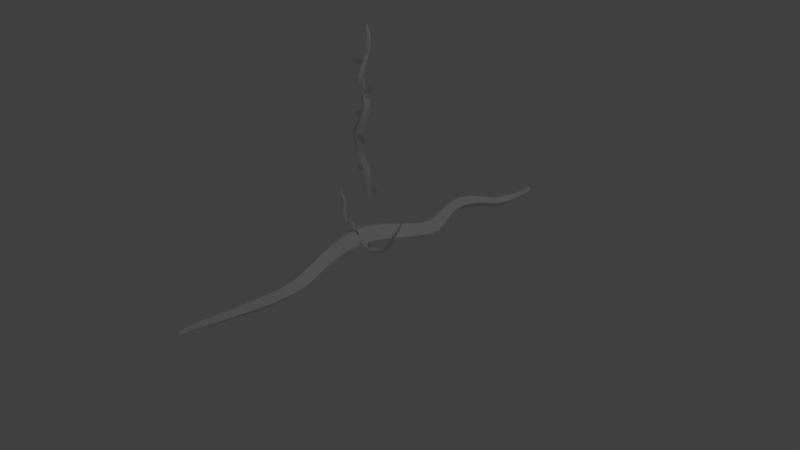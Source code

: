# Source: vines_model.blend  (saved by Blender 2.79.0; exported with 4.5.12 LTS)
import bpy
from mathutils import Matrix  # noqa: F401  (used for matrix-valued properties, if any)

bpy.ops.wm.read_factory_settings(use_empty=True)
scene = bpy.context.scene
scene.name = 'Scene'

# ---- collections
col_collection_1 = bpy.data.collections.new('Collection 1'); scene.collection.children.link(col_collection_1)
col_collection_2 = bpy.data.collections.new('Collection 2'); scene.collection.children.link(col_collection_2)
col_collection_2.hide_render = True
col_collection_2.hide_viewport = True

# ---- world
world_world = bpy.data.worlds.new('World'); scene.world = world_world
world_world.color = (0.05088, 0.05088, 0.05088)
world_world.use_sun_shadow = False
world_world.sun_shadow_jitter_overblur = 0.0
world_world.cycles.sampling_method = 'MANUAL'

# ---- cameras
cam_camera = bpy.data.cameras.new('Camera')
cam_camera.clip_end = 100.0
cam_camera.lens = 35.0
cam_camera.sensor_width = 32.0
cam_camera.sensor_height = 18.0
cam_camera.ortho_scale = 7.314
cam_camera.dof.focus_distance = 0.0
cam_camera.dof.aperture_fstop = 128.0

# ---- lights
light_lamp = bpy.data.lights.new('Lamp', 'POINT')
light_lamp.transmission_factor = 0.0
light_lamp.cutoff_distance = 30.0
light_lamp.energy = 100.0
light_lamp.shadow_buffer_clip_start = 1.001
light_lamp.shadow_soft_size = 0.1
light_lamp.shadow_maximum_resolution = 0.006
light_lamp.use_absolute_resolution = True

# ---- meshes
me_cubeziercurve_010 = bpy.data.meshes.new('CUBezierCurve.010')
me_cubeziercurve_010.from_pydata([(1.221, 1.951, -0.0293), (1.087, 1.948, -0.03472), (1.151, 1.928, -0.06792), (1.211, 1.912, -0.02495), (1.145, 1.933, 0.008635), (0.9915, 1.937, -0.03662), (1.04, 1.916, -0.07435), (1.085, 1.899, -0.02582), (1.033, 1.921, 0.01221), (0.8847, 1.858, -0.03956), (0.9272, 1.845, -0.083), (0.963, 1.834, -0.02717), (0.9174, 1.848, 0.01647), (0.7712, 1.785, -0.04298), (0.7963, 1.761, -0.0925), (0.8096, 1.742, -0.0281), (0.7869, 1.764, 0.02162), (0.6264, 1.731, -0.0454), (0.6377, 1.701, -0.1009), (0.6395, 1.676, -0.02707), (0.6247, 1.709, 0.0289), (0.4651, 1.711, -0.04424), (0.4799, 1.674, -0.1047), (0.4876, 1.643, -0.01313), (0.4685, 1.685, 0.04102), (0.3173, 1.681, 0.01929), (0.3438, 1.636, -0.02914), (0.3739, 1.598, 0.06208), (0.3395, 1.648, 0.1159), (0.1537, 1.627, 0.08874), (0.214, 1.583, 0.01439), (0.2719, 1.543, 0.1131), (0.2069, 1.591, 0.1872), (-0.05759, 1.532, 0.1282), (0.05841, 1.509, 0.03821), (0.1633, 1.479, 0.1344), (0.05009, 1.51, 0.2262), (-0.3033, 1.39, 0.08891), (-0.1059, 1.409, 0.005481), (0.0624, 1.411, 0.1149), (-0.1127, 1.406, 0.2017), (-0.4923, 1.233, 0.03962), (-0.244, 1.29, -0.04292), (-0.01869, 1.341, 0.0801), (-0.2449, 1.299, 0.1354), (-0.5586, 1.106, 0.04899), (-0.3087, 1.179, -0.06639), (-0.07077, 1.248, 0.03519), (-0.3203, 1.189, 0.1158), (-0.5992, 1.007, 0.07031), (-0.373, 1.061, -0.06989), (-0.1779, 1.108, 0.0118), (-0.3902, 1.064, 0.1383), (-0.6886, 0.8861, 0.09467), (-0.5318, 0.9183, -0.04606), (-0.3794, 0.9404, 0.03237), (-0.5447, 0.9191, 0.1641), (-0.8009, 0.7025, 0.1319), (-0.6952, 0.7209, -0.01097), (-0.5984, 0.7283, 0.0634), (-0.7001, 0.716, 0.1992), (-0.9052, 0.4565, 0.1771), (-0.8276, 0.4628, 0.0296), (-0.7512, 0.456, 0.09889), (-0.8239, 0.4544, 0.2398), (-1.005, 0.1737, 0.2173), (-0.9261, 0.1704, 0.06378), (-0.8516, 0.1555, 0.1276), (-0.9207, 0.1626, 0.2739), (-1.101, -0.1071, 0.2355), (-1.004, -0.1206, 0.07768), (-0.9159, -0.1391, 0.138), (-1.002, -0.1238, 0.2878), (-1.158, -0.3662, 0.2197), (-1.041, -0.3869, 0.06294), (-0.9344, -0.4055, 0.1245), (-1.039, -0.3857, 0.2731), (-1.123, -0.6115, 0.1712), (-1.004, -0.6276, 0.02276), (-0.8916, -0.6406, 0.09168), (-1.003, -0.6249, 0.2329), (-1.018, -0.8586, 0.1041), (-0.9089, -0.8569, -0.02937), (-0.8118, -0.8513, 0.05229), (-0.9141, -0.8536, 0.1808), (-0.857, -1.105, 0.03941), (-0.7709, -1.071, -0.07619), (-0.7036, -1.032, 0.02007), (-0.788, -1.066, 0.134), (-0.6293, -1.364, 0.0002771), (-0.5961, -1.272, -0.1028), (-0.5792, -1.18, 0.001794), (-0.6155, -1.27, 0.1048), (-0.4237, -1.522, -3.912e-08), (-0.4221, -1.411, -0.1009), (-0.4319, -1.301, -6.333e-08), (-0.4374, -1.414, 0.1009), (-0.2876, -1.586, -3.166e-08), (-0.2692, -1.496, -0.09685), (-0.2594, -1.407, -5.96e-08), (-0.281, -1.501, 0.09685), (-0.1942, -1.634, -2.98e-08), (-0.1521, -1.565, -0.09125), (-0.1177, -1.5, -5.774e-08), (-0.1613, -1.571, 0.09125), (-0.1088, -1.68, -2.98e-08), (-0.05564, -1.625, -0.08409), (-0.01047, -1.575, -4.843e-08), (-0.06324, -1.63, 0.08409), (-0.01683, -1.731, -2.794e-08), (0.04495, -1.691, -0.07565), (0.09982, -1.656, -4.843e-08), (0.03808, -1.695, 0.07565), (0.09879, -1.799, -2.049e-08), (0.1721, -1.774, -0.06652), (0.2401, -1.756, -4.098e-08), (0.1654, -1.777, 0.06652), (0.2466, -1.884, -2.235e-08), (0.3313, -1.875, -0.05745), (0.411, -1.871, -3.539e-08), (0.3248, -1.877, 0.05745), (0.4189, -1.979, -1.676e-08), (0.5082, -1.978, -0.04923), (0.5915, -1.981, -3.353e-08), (0.5019, -1.979, 0.04923), (0.5974, -2.07, -1.676e-08), (0.6768, -2.069, -0.04243), (0.746, -2.069, -2.98e-08), (0.6712, -2.069, 0.04243), (0.7541, -2.144, -1.863e-08), (0.8092, -2.135, -0.03731), (0.8566, -2.128, -2.794e-08), (0.8045, -2.136, 0.03731), (0.8813, -2.198, -1.863e-08), (0.9095, -2.181, -0.03381), (0.9325, -2.165, -2.608e-08), (0.9053, -2.181, 0.03381), (0.9904, -2.236, -1.676e-08), (1.059, -2.228, -2.235e-08), (0.9862, -2.211, 0.03168), (0.9857, -2.186, -2.421e-08), (0.99, -2.21, -0.03168), (0.3371, 1.659, 0.06941), (0.07223, 1.727, 0.2254), (0.3292, 1.654, 0.06616), (0.0611, 1.722, 0.2229), (0.3364, 1.673, 0.08315), (0.3102, 1.71, 0.129), (0.2587, 1.734, 0.1713), (0.2219, 1.743, 0.1942), (0.177, 1.743, 0.2084), (0.06434, 1.692, 0.1803), (0.08521, 1.679, 0.1576), (0.1307, 1.671, 0.1336), (0.2147, 1.657, 0.09581), (0.303, 1.652, 0.06977), (0.3379, 1.659, 0.0718), (0.07325, 1.726, 0.2278), (0.33, 1.654, 0.06854), (0.06214, 1.721, 0.2253), (0.3372, 1.672, 0.08554), (0.311, 1.709, 0.1313), (0.2596, 1.733, 0.1737), (0.2228, 1.743, 0.1966), (0.1779, 1.743, 0.2108), (0.0654, 1.692, 0.1827), (0.08627, 1.679, 0.16), (0.1317, 1.671, 0.136), (0.2156, 1.657, 0.0982), (0.3038, 1.652, 0.07216), (-0.588, 0.8294, 0.03121), (-0.3708, 0.7244, -0.1394), (-0.5687, 0.848, 0.02904), (-0.3523, 0.7378, -0.1411), (-0.607, 0.7947, 0.02515), (-0.6192, 0.7123, -0.007364), (-0.5854, 0.6718, -0.04953), (-0.555, 0.6586, -0.07537), (-0.5027, 0.6726, -0.09835), (-0.3006, 0.8273, -0.1172), (-0.2959, 0.8627, -0.09989), (-0.3216, 0.8811, -0.07473), (-0.4024, 0.8985, -0.02954), (-0.5269, 0.8707, 0.0162), (-0.5869, 0.8295, 0.03356), (-0.3701, 0.7245, -0.1371), (-0.5675, 0.848, 0.03138), (-0.3515, 0.7379, -0.1387), (-0.606, 0.7947, 0.0275), (-0.6183, 0.7124, -0.005017), (-0.5845, 0.6719, -0.04718), (-0.5543, 0.6587, -0.07302), (-0.502, 0.6727, -0.09601), (-0.2997, 0.8273, -0.1148), (-0.295, 0.8626, -0.09754), (-0.3207, 0.8811, -0.07239), (-0.4014, 0.8984, -0.02719), (-0.5257, 0.8707, 0.01855), (-0.13, 1.304, 0.07528), (0.3405, 1.267, 0.04438), (-0.1202, 1.315, 0.07031), (0.3448, 1.273, 0.04056), (-0.1148, 1.29, 0.08132), (-0.02095, 1.262, 0.08942), (0.1031, 1.251, 0.0851), (0.1749, 1.246, 0.07978), (0.2381, 1.25, 0.06971), (0.2944, 1.319, 0.02679), (0.2547, 1.339, 0.02389), (0.1933, 1.351, 0.02765), (0.07013, 1.36, 0.03888), (-0.07483, 1.333, 0.06091), (-0.1294, 1.305, 0.07793), (0.3409, 1.268, 0.04702), (-0.1195, 1.316, 0.07296), (0.3452, 1.273, 0.04321), (-0.1142, 1.29, 0.08397), (-0.0203, 1.263, 0.09207), (0.1037, 1.252, 0.08775), (0.1754, 1.247, 0.08242), (0.2386, 1.251, 0.07235), (0.2948, 1.319, 0.02944), (0.2551, 1.339, 0.02654), (0.1938, 1.352, 0.03029), (0.07067, 1.36, 0.04153), (-0.07419, 1.334, 0.06356), (-0.7787, 0.6781, 0.1116), (-1.029, 0.4185, 0.08072), (-0.7811, 0.6602, 0.1067), (-1.029, 0.4048, 0.0769), (-0.7908, 0.6929, 0.1177), (-0.8487, 0.6911, 0.1258), (-0.916, 0.6378, 0.1214), (-0.9544, 0.5951, 0.1161), (-0.9837, 0.5403, 0.106), (-0.9858, 0.3855, 0.06313), (-0.9581, 0.3929, 0.06023), (-0.9222, 0.4293, 0.06399), (-0.8627, 0.5078, 0.07522), (-0.8, 0.6194, 0.09725), (-0.779, 0.677, 0.1143), (-1.029, 0.4174, 0.08337), (-0.7815, 0.6592, 0.1093), (-1.029, 0.4038, 0.07955), (-0.7912, 0.6918, 0.1203), (-0.849, 0.69, 0.1284), (-0.9162, 0.6367, 0.1241), (-0.9545, 0.594, 0.1188), (-0.9838, 0.5392, 0.1087), (-0.9859, 0.3844, 0.06578), (-0.9583, 0.3918, 0.06288), (-0.9224, 0.4282, 0.06664), (-0.863, 0.5068, 0.07787), (-0.8004, 0.6183, 0.0999), (-0.5458, -1.36, 0.05934), (-0.6484, -1.562, 0.02843), (-0.5305, -1.373, 0.05437), (-0.6362, -1.572, 0.02462), (-0.5776, -1.352, 0.06537), (-0.6548, -1.355, 0.07348), (-0.6934, -1.396, 0.06916), (-0.7043, -1.428, 0.06383), (-0.6944, -1.471, 0.05376), (-0.5618, -1.579, 0.01085), (-0.5329, -1.569, 0.00795), (-0.5165, -1.541, 0.0117), (-0.4986, -1.482, 0.02293), (-0.5145, -1.403, 0.04497), (-0.5453, -1.361, 0.06198), (-0.6478, -1.563, 0.03108), (-0.53, -1.374, 0.05702), (-0.6357, -1.573, 0.02727), (-0.5771, -1.352, 0.06802), (-0.6543, -1.356, 0.07612), (-0.6928, -1.397, 0.0718), (-0.7038, -1.429, 0.06648), (-0.6937, -1.472, 0.05641), (-0.5615, -1.58, 0.0135), (-0.5325, -1.569, 0.0106), (-0.5161, -1.541, 0.01435), (-0.4983, -1.483, 0.02558), (-0.5141, -1.403, 0.04761), (-0.1395, -1.594, -0.008185), (0.1193, -1.49, -0.1168), (-0.1388, -1.584, -0.01119), (0.121, -1.482, -0.1191), (-0.1278, -1.605, -0.009524), (-0.07686, -1.612, -0.02528), (-0.01551, -1.592, -0.05095), (0.02313, -1.575, -0.06763), (0.05678, -1.549, -0.08434), (0.07491, -1.461, -0.1103), (0.04509, -1.46, -0.1014), (0.004614, -1.474, -0.08567), (-0.06353, -1.508, -0.05583), (-0.1243, -1.562, -0.02186), (-0.139, -1.594, -0.005612), (0.1198, -1.489, -0.1142), (-0.1382, -1.583, -0.008613), (0.1215, -1.481, -0.1165), (-0.1273, -1.605, -0.006951), (-0.07634, -1.612, -0.02271), (-0.01501, -1.592, -0.04838), (0.02363, -1.574, -0.06505), (0.05727, -1.549, -0.08177), (0.07539, -1.46, -0.1077), (0.04558, -1.459, -0.09882), (0.005112, -1.474, -0.0831), (-0.06301, -1.507, -0.05325), (-0.1238, -1.562, -0.01928), (-0.9847, -0.1717, 0.2173), (-0.7718, -0.3411, 0.179), (-0.976, -0.1505, 0.2165), (-0.7683, -0.3251, 0.1784), (-0.9869, -0.214, 0.2163), (-0.9618, -0.3162, 0.2097), (-0.9112, -0.3737, 0.2004), (-0.875, -0.3959, 0.1946), (-0.8395, -0.3895, 0.1891), (-0.7943, -0.2085, 0.1828), (-0.8118, -0.1594, 0.1864), (-0.8408, -0.1294, 0.192), (-0.8924, -0.09964, 0.2023), (-0.9533, -0.1265, 0.2133), (-0.9846, -0.1718, 0.22), (-0.7713, -0.3411, 0.1817), (-0.9759, -0.1505, 0.2193), (-0.7678, -0.3252, 0.1811), (-0.9868, -0.2141, 0.219), (-0.9613, -0.3163, 0.2125), (-0.9107, -0.3738, 0.2032), (-0.8745, -0.3959, 0.1974), (-0.8389, -0.3895, 0.1919), (-0.7938, -0.2086, 0.1855), (-0.8114, -0.1595, 0.1891), (-0.8404, -0.1295, 0.1947), (-0.892, -0.09975, 0.205), (-0.9529, -0.1266, 0.216)], [], [(1, 0, 2), (2, 0, 3), (3, 0, 4), (4, 0, 1), (5, 1, 2, 6), (6, 2, 3, 7), (7, 3, 4, 8), (8, 4, 1, 5), (9, 5, 6, 10), (10, 6, 7, 11), (11, 7, 8, 12), (12, 8, 5, 9), (13, 9, 10, 14), (14, 10, 11, 15), (15, 11, 12, 16), (16, 12, 9, 13), (17, 13, 14, 18), (18, 14, 15, 19), (19, 15, 16, 20), (20, 16, 13, 17), (21, 17, 18, 22), (22, 18, 19, 23), (23, 19, 20, 24), (24, 20, 17, 21), (25, 21, 22, 26), (26, 22, 23, 27), (27, 23, 24, 28), (28, 24, 21, 25), (29, 25, 26, 30), (30, 26, 27, 31), (31, 27, 28, 32), (32, 28, 25, 29), (33, 29, 30, 34), (34, 30, 31, 35), (35, 31, 32, 36), (36, 32, 29, 33), (37, 33, 34, 38), (38, 34, 35, 39), (39, 35, 36, 40), (40, 36, 33, 37), (41, 37, 38, 42), (42, 38, 39, 43), (43, 39, 40, 44), (44, 40, 37, 41), (45, 41, 42, 46), (46, 42, 43, 47), (47, 43, 44, 48), (48, 44, 41, 45), (49, 45, 46, 50), (50, 46, 47, 51), (51, 47, 48, 52), (52, 48, 45, 49), (53, 49, 50, 54), (54, 50, 51, 55), (55, 51, 52, 56), (56, 52, 49, 53), (57, 53, 54, 58), (58, 54, 55, 59), (59, 55, 56, 60), (60, 56, 53, 57), (61, 57, 58, 62), (62, 58, 59, 63), (63, 59, 60, 64), (64, 60, 57, 61), (65, 61, 62, 66), (66, 62, 63, 67), (67, 63, 64, 68), (68, 64, 61, 65), (69, 65, 66, 70), (70, 66, 67, 71), (71, 67, 68, 72), (72, 68, 65, 69), (73, 69, 70, 74), (74, 70, 71, 75), (75, 71, 72, 76), (76, 72, 69, 73), (77, 73, 74, 78), (78, 74, 75, 79), (79, 75, 76, 80), (80, 76, 73, 77), (81, 77, 78, 82), (82, 78, 79, 83), (83, 79, 80, 84), (84, 80, 77, 81), (85, 81, 82, 86), (86, 82, 83, 87), (87, 83, 84, 88), (88, 84, 81, 85), (89, 85, 86, 90), (90, 86, 87, 91), (91, 87, 88, 92), (92, 88, 85, 89), (93, 89, 90, 94), (94, 90, 91, 95), (95, 91, 92, 96), (96, 92, 89, 93), (97, 93, 94, 98), (98, 94, 95, 99), (99, 95, 96, 100), (100, 96, 93, 97), (101, 97, 98, 102), (102, 98, 99, 103), (103, 99, 100, 104), (104, 100, 97, 101), (105, 101, 102, 106), (106, 102, 103, 107), (107, 103, 104, 108), (108, 104, 101, 105), (109, 105, 106, 110), (110, 106, 107, 111), (111, 107, 108, 112), (112, 108, 105, 109), (113, 109, 110, 114), (114, 110, 111, 115), (115, 111, 112, 116), (116, 112, 109, 113), (117, 113, 114, 118), (118, 114, 115, 119), (119, 115, 116, 120), (120, 116, 113, 117), (121, 117, 118, 122), (122, 118, 119, 123), (123, 119, 120, 124), (124, 120, 117, 121), (125, 121, 122, 126), (126, 122, 123, 127), (127, 123, 124, 128), (128, 124, 121, 125), (129, 125, 126, 130), (130, 126, 127, 131), (131, 127, 128, 132), (132, 128, 125, 129), (133, 129, 130, 134), (134, 130, 131, 135), (135, 131, 132, 136), (136, 132, 129, 133), (137, 133, 134, 141), (141, 134, 135, 140), (140, 135, 136, 139), (139, 136, 133, 137), (138, 137, 141), (138, 141, 140), (138, 140, 139), (138, 139, 137), (150, 151, 145, 143), (142, 144, 155, 146), (146, 155, 154, 147), (147, 154, 153, 148), (148, 153, 152, 149), (149, 152, 151, 150), (164, 157, 159, 165), (156, 160, 169, 158), (160, 161, 168, 169), (161, 162, 167, 168), (162, 163, 166, 167), (163, 164, 165, 166), (142, 146, 160, 156), (153, 154, 168, 167), (146, 147, 161, 160), (154, 155, 169, 168), (147, 148, 162, 161), (148, 149, 163, 162), (144, 142, 156, 158), (149, 150, 164, 163), (150, 143, 157, 164), (145, 151, 165, 159), (143, 145, 159, 157), (151, 152, 166, 165), (155, 144, 158, 169), (152, 153, 167, 166), (178, 179, 173, 171), (170, 172, 183, 174), (174, 183, 182, 175), (175, 182, 181, 176), (176, 181, 180, 177), (177, 180, 179, 178), (192, 185, 187, 193), (184, 188, 197, 186), (188, 189, 196, 197), (189, 190, 195, 196), (190, 191, 194, 195), (191, 192, 193, 194), (170, 174, 188, 184), (181, 182, 196, 195), (174, 175, 189, 188), (182, 183, 197, 196), (175, 176, 190, 189), (176, 177, 191, 190), (172, 170, 184, 186), (177, 178, 192, 191), (178, 171, 185, 192), (173, 179, 193, 187), (171, 173, 187, 185), (179, 180, 194, 193), (183, 172, 186, 197), (180, 181, 195, 194), (206, 207, 201, 199), (198, 200, 211, 202), (202, 211, 210, 203), (203, 210, 209, 204), (204, 209, 208, 205), (205, 208, 207, 206), (220, 213, 215, 221), (212, 216, 225, 214), (216, 217, 224, 225), (217, 218, 223, 224), (218, 219, 222, 223), (219, 220, 221, 222), (198, 202, 216, 212), (209, 210, 224, 223), (202, 203, 217, 216), (210, 211, 225, 224), (203, 204, 218, 217), (204, 205, 219, 218), (200, 198, 212, 214), (205, 206, 220, 219), (206, 199, 213, 220), (201, 207, 221, 215), (199, 201, 215, 213), (207, 208, 222, 221), (211, 200, 214, 225), (208, 209, 223, 222), (234, 235, 229, 227), (226, 228, 239, 230), (230, 239, 238, 231), (231, 238, 237, 232), (232, 237, 236, 233), (233, 236, 235, 234), (248, 241, 243, 249), (240, 244, 253, 242), (244, 245, 252, 253), (245, 246, 251, 252), (246, 247, 250, 251), (247, 248, 249, 250), (226, 230, 244, 240), (237, 238, 252, 251), (230, 231, 245, 244), (238, 239, 253, 252), (231, 232, 246, 245), (232, 233, 247, 246), (228, 226, 240, 242), (233, 234, 248, 247), (234, 227, 241, 248), (229, 235, 249, 243), (227, 229, 243, 241), (235, 236, 250, 249), (239, 228, 242, 253), (236, 237, 251, 250), (262, 263, 257, 255), (254, 256, 267, 258), (258, 267, 266, 259), (259, 266, 265, 260), (260, 265, 264, 261), (261, 264, 263, 262), (276, 269, 271, 277), (268, 272, 281, 270), (272, 273, 280, 281), (273, 274, 279, 280), (274, 275, 278, 279), (275, 276, 277, 278), (254, 258, 272, 268), (265, 266, 280, 279), (258, 259, 273, 272), (266, 267, 281, 280), (259, 260, 274, 273), (260, 261, 275, 274), (256, 254, 268, 270), (261, 262, 276, 275), (262, 255, 269, 276), (257, 263, 277, 271), (255, 257, 271, 269), (263, 264, 278, 277), (267, 256, 270, 281), (264, 265, 279, 278), (290, 291, 285, 283), (282, 284, 295, 286), (286, 295, 294, 287), (287, 294, 293, 288), (288, 293, 292, 289), (289, 292, 291, 290), (304, 297, 299, 305), (296, 300, 309, 298), (300, 301, 308, 309), (301, 302, 307, 308), (302, 303, 306, 307), (303, 304, 305, 306), (282, 286, 300, 296), (293, 294, 308, 307), (286, 287, 301, 300), (294, 295, 309, 308), (287, 288, 302, 301), (288, 289, 303, 302), (284, 282, 296, 298), (289, 290, 304, 303), (290, 283, 297, 304), (285, 291, 305, 299), (283, 285, 299, 297), (291, 292, 306, 305), (295, 284, 298, 309), (292, 293, 307, 306), (318, 319, 313, 311), (310, 312, 323, 314), (314, 323, 322, 315), (315, 322, 321, 316), (316, 321, 320, 317), (317, 320, 319, 318), (332, 325, 327, 333), (324, 328, 337, 326), (328, 329, 336, 337), (329, 330, 335, 336), (330, 331, 334, 335), (331, 332, 333, 334), (310, 314, 328, 324), (321, 322, 336, 335), (314, 315, 329, 328), (322, 323, 337, 336), (315, 316, 330, 329), (316, 317, 331, 330), (312, 310, 324, 326), (317, 318, 332, 331), (318, 311, 325, 332), (313, 319, 333, 327), (311, 313, 327, 325), (319, 320, 334, 333), (323, 312, 326, 337), (320, 321, 335, 334), (44, 43, 42, 41)])
_uv = me_cubeziercurve_010.uv_layers.new(name='UVMap')
_uv.uv.foreach_set('vector', [0.8754, 0.08973, 0.8905, 0.08119, 0.8823, 0.09502, 0.8823, 0.09502, 0.8905, 0.08119, 0.892, 0.09766, 0.9188, 0.08409, 0.9177, 0.06765, 0.9103, 0.08184, 0.9103, 0.08184, 0.9177, 0.06765, 0.9022, 0.07579, 0.8652, 0.1007, 0.8754, 0.08973, 0.8823, 0.09502, 0.8722, 0.108, 0.8722, 0.108, 0.8823, 0.09502, 0.892, 0.09766, 0.8819, 0.1156, 0.9087, 0.1019, 0.9188, 0.08409, 0.9103, 0.08184, 0.9003, 0.09498, 0.9003, 0.09498, 0.9103, 0.08184, 0.9022, 0.07579, 0.892, 0.08674, 0.8516, 0.1136, 0.8652, 0.1007, 0.8722, 0.108, 0.8574, 0.1243, 0.8574, 0.1243, 0.8722, 0.108, 0.8819, 0.1156, 0.8659, 0.136, 0.8925, 0.1222, 0.9087, 0.1019, 0.9003, 0.09498, 0.8855, 0.1115, 0.8855, 0.1115, 0.9003, 0.09498, 0.892, 0.08674, 0.8781, 0.0995, 0.8334, 0.1287, 0.8516, 0.1136, 0.8574, 0.1243, 0.8376, 0.1428, 0.8376, 0.1428, 0.8574, 0.1243, 0.8659, 0.136, 0.8447, 0.1585, 0.8712, 0.1447, 0.8925, 0.1222, 0.8855, 0.1115, 0.8655, 0.1303, 0.8655, 0.1303, 0.8855, 0.1115, 0.8781, 0.0995, 0.8597, 0.1144, 0.8099, 0.1462, 0.8334, 0.1287, 0.8376, 0.1428, 0.8128, 0.1629, 0.8128, 0.1629, 0.8376, 0.1428, 0.8447, 0.1585, 0.8185, 0.1824, 0.8449, 0.1689, 0.8712, 0.1447, 0.8655, 0.1303, 0.8401, 0.1514, 0.8401, 0.1514, 0.8655, 0.1303, 0.8597, 0.1144, 0.8357, 0.1318, 0.7811, 0.1662, 0.8099, 0.1462, 0.8128, 0.1629, 0.7854, 0.1837, 0.7854, 0.1837, 0.8128, 0.1629, 0.8185, 0.1824, 0.788, 0.2058, 0.8136, 0.1959, 0.8449, 0.1689, 0.8401, 0.1514, 0.8077, 0.1755, 0.8077, 0.1755, 0.8401, 0.1514, 0.8357, 0.1318, 0.8054, 0.1514, 0.7453, 0.1914, 0.7811, 0.1662, 0.7854, 0.1837, 0.7508, 0.2113, 0.7508, 0.2113, 0.7854, 0.1837, 0.788, 0.2058, 0.7538, 0.2362, 0.7774, 0.2252, 0.8136, 0.1959, 0.8077, 0.1755, 0.7697, 0.2053, 0.7697, 0.2053, 0.8077, 0.1755, 0.8054, 0.1514, 0.7681, 0.1806, 0.7041, 0.218, 0.7453, 0.1914, 0.7508, 0.2113, 0.7144, 0.2384, 0.7144, 0.2384, 0.7508, 0.2113, 0.7538, 0.2362, 0.7226, 0.2636, 0.7457, 0.252, 0.7774, 0.2252, 0.7697, 0.2053, 0.7347, 0.2324, 0.7347, 0.2324, 0.7697, 0.2053, 0.7681, 0.1806, 0.7293, 0.2085, 0.6628, 0.2459, 0.7041, 0.218, 0.7144, 0.2384, 0.6779, 0.2667, 0.6779, 0.2667, 0.7144, 0.2384, 0.7226, 0.2636, 0.6954, 0.2884, 0.7179, 0.2748, 0.7457, 0.252, 0.7347, 0.2324, 0.7045, 0.2565, 0.7045, 0.2565, 0.7347, 0.2324, 0.7293, 0.2085, 0.6905, 0.2363, 0.6254, 0.2794, 0.6628, 0.2459, 0.6779, 0.2667, 0.6464, 0.2965, 0.6464, 0.2965, 0.6779, 0.2667, 0.6954, 0.2884, 0.6731, 0.3093, 0.6958, 0.2952, 0.7179, 0.2748, 0.7045, 0.2565, 0.6772, 0.278, 0.6772, 0.278, 0.7045, 0.2565, 0.6905, 0.2363, 0.6524, 0.2646, 0.5943, 0.3126, 0.6254, 0.2794, 0.6464, 0.2965, 0.6223, 0.3246, 0.6223, 0.3246, 0.6464, 0.2965, 0.6731, 0.3093, 0.6555, 0.3289, 0.677, 0.315, 0.6958, 0.2952, 0.6772, 0.278, 0.6509, 0.3034, 0.6509, 0.3034, 0.6772, 0.278, 0.6524, 0.2646, 0.6181, 0.2949, 0.574, 0.3417, 0.5943, 0.3126, 0.6223, 0.3246, 0.6068, 0.3522, 0.6068, 0.3522, 0.6223, 0.3246, 0.6555, 0.3289, 0.6389, 0.3556, 0.662, 0.3435, 0.677, 0.315, 0.6509, 0.3034, 0.631, 0.3343, 0.631, 0.3343, 0.6509, 0.3034, 0.6181, 0.2949, 0.5994, 0.3254, 0.5606, 0.3641, 0.574, 0.3417, 0.6068, 0.3522, 0.5936, 0.3785, 0.5936, 0.3785, 0.6068, 0.3522, 0.6389, 0.3556, 0.6193, 0.3898, 0.6442, 0.3794, 0.662, 0.3435, 0.631, 0.3343, 0.6124, 0.3648, 0.6124, 0.3648, 0.631, 0.3343, 0.5994, 0.3254, 0.5872, 0.3491, 0.5437, 0.3809, 0.5606, 0.3641, 0.5936, 0.3785, 0.5741, 0.4014, 0.5741, 0.4014, 0.5936, 0.3785, 0.6193, 0.3898, 0.5949, 0.4208, 0.618, 0.4094, 0.6442, 0.3794, 0.6124, 0.3648, 0.5897, 0.3878, 0.5897, 0.3878, 0.6124, 0.3648, 0.5872, 0.3491, 0.5698, 0.3663, 0.5185, 0.398, 0.5437, 0.3809, 0.5741, 0.4014, 0.5464, 0.4233, 0.5464, 0.4233, 0.5741, 0.4014, 0.5949, 0.4208, 0.5634, 0.4466, 0.5851, 0.4342, 0.618, 0.4094, 0.5897, 0.3878, 0.5599, 0.4081, 0.5599, 0.4081, 0.5897, 0.3878, 0.5698, 0.3663, 0.5439, 0.3835, 0.486, 0.4154, 0.5185, 0.398, 0.5464, 0.4233, 0.5122, 0.4446, 0.5122, 0.4446, 0.5464, 0.4233, 0.5634, 0.4466, 0.5274, 0.4697, 0.5481, 0.456, 0.5851, 0.4342, 0.5599, 0.4081, 0.5249, 0.4267, 0.5249, 0.4267, 0.5599, 0.4081, 0.5439, 0.3835, 0.5108, 0.4011, 0.4498, 0.4336, 0.486, 0.4154, 0.5122, 0.4446, 0.4749, 0.4665, 0.4749, 0.4665, 0.5122, 0.4446, 0.5274, 0.4697, 0.4902, 0.4918, 0.5098, 0.4768, 0.5481, 0.456, 0.5249, 0.4267, 0.4882, 0.4451, 0.4882, 0.4451, 0.5249, 0.4267, 0.5108, 0.4011, 0.474, 0.4195, 0.4136, 0.4547, 0.4498, 0.4336, 0.4749, 0.4665, 0.4378, 0.4903, 0.4378, 0.4903, 0.4749, 0.4665, 0.4902, 0.4918, 0.4547, 0.5154, 0.4731, 0.4986, 0.5098, 0.4768, 0.4882, 0.4451, 0.4527, 0.4648, 0.4527, 0.4648, 0.4882, 0.4451, 0.474, 0.4195, 0.4376, 0.44, 0.381, 0.481, 0.4136, 0.4547, 0.4378, 0.4903, 0.4038, 0.517, 0.4038, 0.517, 0.4378, 0.4903, 0.4547, 0.5154, 0.4226, 0.5409, 0.4398, 0.5222, 0.4731, 0.4986, 0.4527, 0.4648, 0.421, 0.4883, 0.421, 0.4883, 0.4527, 0.4648, 0.4376, 0.44, 0.4039, 0.4642, 0.3533, 0.5127, 0.381, 0.481, 0.4038, 0.517, 0.3743, 0.5468, 0.3743, 0.5468, 0.4038, 0.517, 0.4226, 0.5409, 0.395, 0.5683, 0.4111, 0.5479, 0.4398, 0.5222, 0.421, 0.4883, 0.3927, 0.5153, 0.3927, 0.5153, 0.421, 0.4883, 0.4039, 0.4642, 0.3732, 0.4932, 0.3291, 0.5484, 0.3533, 0.5127, 0.3743, 0.5468, 0.3498, 0.5777, 0.3498, 0.5777, 0.3743, 0.5468, 0.395, 0.5683, 0.3723, 0.5957, 0.3877, 0.5743, 0.4111, 0.5479, 0.3927, 0.5153, 0.3677, 0.5454, 0.3677, 0.5454, 0.3927, 0.5153, 0.3732, 0.4932, 0.3454, 0.5264, 0.3076, 0.5862, 0.3291, 0.5484, 0.3498, 0.5777, 0.3301, 0.6076, 0.3301, 0.6076, 0.3498, 0.5777, 0.3723, 0.5957, 0.3552, 0.6211, 0.37, 0.5993, 0.3877, 0.5743, 0.3677, 0.5454, 0.3462, 0.5772, 0.3462, 0.5772, 0.3677, 0.5454, 0.3454, 0.5264, 0.3203, 0.5623, 0.2842, 0.6297, 0.3076, 0.5862, 0.3301, 0.6076, 0.3125, 0.6394, 0.3125, 0.6394, 0.3301, 0.6076, 0.3552, 0.6211, 0.3417, 0.6461, 0.3559, 0.6239, 0.37, 0.5993, 0.3462, 0.5772, 0.3261, 0.613, 0.3261, 0.613, 0.3462, 0.5772, 0.3203, 0.5623, 0.295, 0.6062, 0.262, 0.6738, 0.2842, 0.6297, 0.3125, 0.6394, 0.2955, 0.6747, 0.2955, 0.6747, 0.3125, 0.6394, 0.3417, 0.6461, 0.3289, 0.6766, 0.3417, 0.6534, 0.3559, 0.6239, 0.3261, 0.613, 0.3085, 0.6511, 0.3085, 0.6511, 0.3261, 0.613, 0.295, 0.6062, 0.2747, 0.6513, 0.2451, 0.7086, 0.262, 0.6738, 0.2955, 0.6747, 0.2768, 0.7119, 0.2768, 0.7119, 0.2955, 0.6747, 0.3289, 0.6766, 0.3084, 0.7168, 0.3217, 0.6932, 0.3417, 0.6534, 0.3085, 0.6511, 0.2903, 0.6888, 0.2903, 0.6888, 0.3085, 0.6511, 0.2747, 0.6513, 0.2588, 0.6862, 0.2251, 0.7378, 0.2451, 0.7086, 0.2768, 0.7119, 0.2503, 0.7482, 0.2503, 0.7482, 0.2768, 0.7119, 0.3084, 0.7168, 0.2752, 0.76, 0.2897, 0.7365, 0.3217, 0.6932, 0.2903, 0.6888, 0.2647, 0.7254, 0.2647, 0.7254, 0.2903, 0.6888, 0.2588, 0.6862, 0.2396, 0.7155, 0.2, 0.7683, 0.2251, 0.7378, 0.2503, 0.7482, 0.2186, 0.7835, 0.2186, 0.7835, 0.2503, 0.7482, 0.2752, 0.76, 0.2366, 0.7998, 0.2522, 0.7767, 0.2897, 0.7365, 0.2647, 0.7254, 0.2341, 0.761, 0.2341, 0.761, 0.2647, 0.7254, 0.2396, 0.7155, 0.2153, 0.7463, 0.1715, 0.7996, 0.2, 0.7683, 0.2186, 0.7835, 0.185, 0.8169, 0.185, 0.8169, 0.2186, 0.7835, 0.2366, 0.7998, 0.1974, 0.8349, 0.2141, 0.8123, 0.2522, 0.7767, 0.2341, 0.761, 0.2015, 0.7947, 0.2015, 0.7947, 0.2341, 0.761, 0.2153, 0.7463, 0.1878, 0.7778, 0.1428, 0.8296, 0.1715, 0.7996, 0.185, 0.8169, 0.1528, 0.847, 0.1528, 0.847, 0.185, 0.8169, 0.1974, 0.8349, 0.1615, 0.8646, 0.1791, 0.8424, 0.2141, 0.8123, 0.2015, 0.7947, 0.1702, 0.8251, 0.1702, 0.8251, 0.2015, 0.7947, 0.1878, 0.7778, 0.1599, 0.8082, 0.1168, 0.8566, 0.1428, 0.8296, 0.1528, 0.847, 0.1248, 0.8725, 0.1248, 0.8725, 0.1528, 0.847, 0.1615, 0.8646, 0.1314, 0.8885, 0.1498, 0.8668, 0.1791, 0.8424, 0.1702, 0.8251, 0.1429, 0.851, 0.1429, 0.851, 0.1702, 0.8251, 0.1599, 0.8082, 0.1347, 0.8354, 0.0954, 0.8794, 0.1168, 0.8566, 0.1248, 0.8725, 0.1025, 0.8931, 0.1025, 0.8931, 0.1248, 0.8725, 0.1314, 0.8885, 0.1082, 0.9068, 0.1271, 0.8853, 0.1498, 0.8668, 0.1429, 0.851, 0.1212, 0.8718, 0.1212, 0.8718, 0.1429, 0.851, 0.1347, 0.8354, 0.1139, 0.8584, 0.07904, 0.8977, 0.0954, 0.8794, 0.1025, 0.8931, 0.08599, 0.9088, 0.08599, 0.9088, 0.1025, 0.8931, 0.1082, 0.9068, 0.09164, 0.9201, 0.111, 0.8989, 0.1271, 0.8853, 0.1212, 0.8718, 0.1052, 0.8878, 0.1052, 0.8878, 0.1212, 0.8718, 0.1139, 0.8584, 0.09808, 0.8769, 0.06718, 0.9122, 0.07904, 0.8977, 0.08599, 0.9088, 0.07459, 0.9207, 0.07459, 0.9207, 0.08599, 0.9088, 0.09164, 0.9201, 0.08077, 0.9295, 0.1004, 0.9083, 0.111, 0.8989, 0.1052, 0.8878, 0.09412, 0.8997, 0.09412, 0.8997, 0.1052, 0.8878, 0.09808, 0.8769, 0.08662, 0.8915, 0.059, 0.9243, 0.06718, 0.9122, 0.07459, 0.9207, 0.06736, 0.9295, 0.06736, 0.9295, 0.07459, 0.9207, 0.08077, 0.9295, 0.07408, 0.9357, 0.09393, 0.9147, 0.1004, 0.9083, 0.09412, 0.8997, 0.08714, 0.9086, 0.08714, 0.9086, 0.09412, 0.8997, 0.08662, 0.8915, 0.07876, 0.9037, 0.05499, 0.9357, 0.059, 0.9243, 0.06736, 0.9295, 0.06328, 0.9358, 0.06328, 0.9358, 0.06736, 0.9295, 0.07408, 0.9357, 0.0703, 0.9401, 0.09027, 0.9191, 0.09393, 0.9147, 0.08714, 0.9086, 0.08323, 0.9149, 0.08323, 0.9149, 0.08714, 0.9086, 0.07876, 0.9037, 0.07501, 0.915, 0.06093, 0.9442, 0.05499, 0.9357, 0.06328, 0.9358, 0.06093, 0.9442, 0.06328, 0.9358, 0.0703, 0.9401, 0.08107, 0.9234, 0.09027, 0.9191, 0.08323, 0.9149, 0.08107, 0.9234, 0.08323, 0.9149, 0.07501, 0.915, 0.8393, 0.8327, 0.83, 0.6177, 0.9182, 0.7108, 0.9179, 0.7287, 0.4532, 0.7592, 0.4528, 0.7351, 0.477, 0.6951, 0.4805, 0.7965, 0.4805, 0.7965, 0.477, 0.6951, 0.5835, 0.6158, 0.5906, 0.8627, 0.5906, 0.8627, 0.5835, 0.6158, 0.7012, 0.5871, 0.7135, 0.8782, 0.7135, 0.8782, 0.7012, 0.5871, 0.7733, 0.5906, 0.7831, 0.8671, 0.7831, 0.8671, 0.7733, 0.5906, 0.83, 0.6177, 0.8393, 0.8327, 0.8297, 0.6168, 0.9217, 0.7093, 0.9217, 0.7291, 0.8393, 0.8319, 0.4538, 0.732, 0.4794, 0.6929, 0.4794, 0.7963, 0.4538, 0.7572, 0.4794, 0.6929, 0.5855, 0.6166, 0.5905, 0.8625, 0.4794, 0.7963, 0.5855, 0.6166, 0.7014, 0.5874, 0.709, 0.8774, 0.5905, 0.8625, 0.7014, 0.5874, 0.7731, 0.5898, 0.7832, 0.8673, 0.709, 0.8774, 0.7731, 0.5898, 0.8297, 0.6168, 0.8393, 0.8319, 0.7832, 0.8673, 0.4532, 0.7592, 0.4805, 0.7965, 0.4777, 0.7996, 0.4492, 0.7606, 0.7012, 0.5871, 0.5835, 0.6158, 0.5817, 0.612, 0.7008, 0.5829, 0.4805, 0.7965, 0.5906, 0.8627, 0.5893, 0.8666, 0.4777, 0.7996, 0.5835, 0.6158, 0.477, 0.6951, 0.4738, 0.6923, 0.5817, 0.612, 0.5906, 0.8627, 0.7135, 0.8782, 0.7136, 0.8824, 0.5893, 0.8666, 0.7135, 0.8782, 0.7831, 0.8671, 0.7846, 0.871, 0.7136, 0.8824, 0.4528, 0.7351, 0.4532, 0.7592, 0.4492, 0.7606, 0.4486, 0.7341, 0.7831, 0.8671, 0.8393, 0.8327, 0.8422, 0.8359, 0.7846, 0.871, 0.8393, 0.8327, 0.9179, 0.7287, 0.9221, 0.7299, 0.8422, 0.8359, 0.9182, 0.7108, 0.83, 0.6177, 0.8323, 0.6144, 0.9221, 0.7093, 0.9179, 0.7287, 0.9182, 0.7108, 0.9221, 0.7093, 0.9221, 0.7299, 0.83, 0.6177, 0.7733, 0.5906, 0.7742, 0.5866, 0.8323, 0.6144, 0.477, 0.6951, 0.4528, 0.7351, 0.4486, 0.7341, 0.4738, 0.6923, 0.7733, 0.5906, 0.7012, 0.5871, 0.7008, 0.5829, 0.7742, 0.5866, 0.8393, 0.8327, 0.83, 0.6177, 0.9182, 0.7108, 0.9179, 0.7287, 0.4532, 0.7592, 0.4528, 0.7351, 0.477, 0.6951, 0.4805, 0.7965, 0.4805, 0.7965, 0.477, 0.6951, 0.5835, 0.6158, 0.5906, 0.8627, 0.5906, 0.8627, 0.5835, 0.6158, 0.7012, 0.5871, 0.7135, 0.8782, 0.7135, 0.8782, 0.7012, 0.5871, 0.7733, 0.5906, 0.7831, 0.8671, 0.7831, 0.8671, 0.7733, 0.5906, 0.83, 0.6177, 0.8393, 0.8327, 0.8297, 0.6168, 0.9217, 0.7093, 0.9217, 0.7291, 0.8393, 0.8319, 0.4538, 0.732, 0.4794, 0.6929, 0.4794, 0.7963, 0.4538, 0.7572, 0.4794, 0.6929, 0.5855, 0.6166, 0.5905, 0.8625, 0.4794, 0.7963, 0.5855, 0.6166, 0.7014, 0.5874, 0.709, 0.8774, 0.5905, 0.8625, 0.7014, 0.5874, 0.7731, 0.5898, 0.7832, 0.8673, 0.709, 0.8774, 0.7731, 0.5898, 0.8297, 0.6168, 0.8393, 0.8319, 0.7832, 0.8673, 0.4532, 0.7592, 0.4805, 0.7965, 0.4777, 0.7996, 0.4492, 0.7606, 0.7012, 0.5871, 0.5835, 0.6158, 0.5817, 0.612, 0.7008, 0.5829, 0.4805, 0.7965, 0.5906, 0.8627, 0.5893, 0.8666, 0.4777, 0.7996, 0.5835, 0.6158, 0.477, 0.6951, 0.4738, 0.6923, 0.5817, 0.612, 0.5906, 0.8627, 0.7135, 0.8782, 0.7136, 0.8824, 0.5893, 0.8666, 0.7135, 0.8782, 0.7831, 0.8671, 0.7846, 0.871, 0.7136, 0.8824, 0.4528, 0.7351, 0.4532, 0.7592, 0.4492, 0.7606, 0.4486, 0.7341, 0.7831, 0.8671, 0.8393, 0.8327, 0.8422, 0.8359, 0.7846, 0.871, 0.8393, 0.8327, 0.9179, 0.7287, 0.9221, 0.7299, 0.8422, 0.8359, 0.9182, 0.7108, 0.83, 0.6177, 0.8323, 0.6144, 0.9221, 0.7093, 0.9179, 0.7287, 0.9182, 0.7108, 0.9221, 0.7093, 0.9221, 0.7299, 0.83, 0.6177, 0.7733, 0.5906, 0.7742, 0.5866, 0.8323, 0.6144, 0.477, 0.6951, 0.4528, 0.7351, 0.4486, 0.7341, 0.4738, 0.6923, 0.7733, 0.5906, 0.7012, 0.5871, 0.7008, 0.5829, 0.7742, 0.5866, 0.8393, 0.8327, 0.83, 0.6177, 0.9182, 0.7108, 0.9179, 0.7287, 0.4532, 0.7592, 0.4528, 0.7351, 0.477, 0.6951, 0.4805, 0.7965, 0.4805, 0.7965, 0.477, 0.6951, 0.5835, 0.6158, 0.5906, 0.8627, 0.5906, 0.8627, 0.5835, 0.6158, 0.7012, 0.5871, 0.7135, 0.8782, 0.7135, 0.8782, 0.7012, 0.5871, 0.7733, 0.5906, 0.7831, 0.8671, 0.7831, 0.8671, 0.7733, 0.5906, 0.83, 0.6177, 0.8393, 0.8327, 0.8297, 0.6168, 0.9217, 0.7093, 0.9217, 0.7291, 0.8393, 0.8319, 0.4538, 0.732, 0.4794, 0.6929, 0.4794, 0.7963, 0.4538, 0.7572, 0.4794, 0.6929, 0.5855, 0.6166, 0.5905, 0.8625, 0.4794, 0.7963, 0.5855, 0.6166, 0.7014, 0.5874, 0.709, 0.8774, 0.5905, 0.8625, 0.7014, 0.5874, 0.7731, 0.5898, 0.7832, 0.8673, 0.709, 0.8774, 0.7731, 0.5898, 0.8297, 0.6168, 0.8393, 0.8319, 0.7832, 0.8673, 0.4532, 0.7592, 0.4805, 0.7965, 0.4777, 0.7996, 0.4492, 0.7606, 0.7012, 0.5871, 0.5835, 0.6158, 0.5817, 0.612, 0.7008, 0.5829, 0.4805, 0.7965, 0.5906, 0.8627, 0.5893, 0.8666, 0.4777, 0.7996, 0.5835, 0.6158, 0.477, 0.6951, 0.4738, 0.6923, 0.5817, 0.612, 0.5906, 0.8627, 0.7135, 0.8782, 0.7136, 0.8824, 0.5893, 0.8666, 0.7135, 0.8782, 0.7831, 0.8671, 0.7846, 0.871, 0.7136, 0.8824, 0.4528, 0.7351, 0.4532, 0.7592, 0.4492, 0.7606, 0.4486, 0.7341, 0.7831, 0.8671, 0.8393, 0.8327, 0.8422, 0.8359, 0.7846, 0.871, 0.8393, 0.8327, 0.9179, 0.7287, 0.9221, 0.7299, 0.8422, 0.8359, 0.9182, 0.7108, 0.83, 0.6177, 0.8323, 0.6144, 0.9221, 0.7093, 0.9179, 0.7287, 0.9182, 0.7108, 0.9221, 0.7093, 0.9221, 0.7299, 0.83, 0.6177, 0.7733, 0.5906, 0.7742, 0.5866, 0.8323, 0.6144, 0.477, 0.6951, 0.4528, 0.7351, 0.4486, 0.7341, 0.4738, 0.6923, 0.7733, 0.5906, 0.7012, 0.5871, 0.7008, 0.5829, 0.7742, 0.5866, 0.8393, 0.8327, 0.83, 0.6177, 0.9182, 0.7108, 0.9179, 0.7287, 0.4532, 0.7592, 0.4528, 0.7351, 0.477, 0.6951, 0.4805, 0.7965, 0.4805, 0.7965, 0.477, 0.6951, 0.5835, 0.6158, 0.5906, 0.8627, 0.5906, 0.8627, 0.5835, 0.6158, 0.7012, 0.5871, 0.7135, 0.8782, 0.7135, 0.8782, 0.7012, 0.5871, 0.7733, 0.5906, 0.7831, 0.8671, 0.7831, 0.8671, 0.7733, 0.5906, 0.83, 0.6177, 0.8393, 0.8327, 0.8297, 0.6168, 0.9217, 0.7093, 0.9217, 0.7291, 0.8393, 0.8319, 0.4538, 0.732, 0.4794, 0.6929, 0.4794, 0.7963, 0.4538, 0.7572, 0.4794, 0.6929, 0.5855, 0.6166, 0.5905, 0.8625, 0.4794, 0.7963, 0.5855, 0.6166, 0.7014, 0.5874, 0.709, 0.8774, 0.5905, 0.8625, 0.7014, 0.5874, 0.7731, 0.5898, 0.7832, 0.8673, 0.709, 0.8774, 0.7731, 0.5898, 0.8297, 0.6168, 0.8393, 0.8319, 0.7832, 0.8673, 0.4532, 0.7592, 0.4805, 0.7965, 0.4777, 0.7996, 0.4492, 0.7606, 0.7012, 0.5871, 0.5835, 0.6158, 0.5817, 0.612, 0.7008, 0.5829, 0.4805, 0.7965, 0.5906, 0.8627, 0.5893, 0.8666, 0.4777, 0.7996, 0.5835, 0.6158, 0.477, 0.6951, 0.4738, 0.6923, 0.5817, 0.612, 0.5906, 0.8627, 0.7135, 0.8782, 0.7136, 0.8824, 0.5893, 0.8666, 0.7135, 0.8782, 0.7831, 0.8671, 0.7846, 0.871, 0.7136, 0.8824, 0.4528, 0.7351, 0.4532, 0.7592, 0.4492, 0.7606, 0.4486, 0.7341, 0.7831, 0.8671, 0.8393, 0.8327, 0.8422, 0.8359, 0.7846, 0.871, 0.8393, 0.8327, 0.9179, 0.7287, 0.9221, 0.7299, 0.8422, 0.8359, 0.9182, 0.7108, 0.83, 0.6177, 0.8323, 0.6144, 0.9221, 0.7093, 0.9179, 0.7287, 0.9182, 0.7108, 0.9221, 0.7093, 0.9221, 0.7299, 0.83, 0.6177, 0.7733, 0.5906, 0.7742, 0.5866, 0.8323, 0.6144, 0.477, 0.6951, 0.4528, 0.7351, 0.4486, 0.7341, 0.4738, 0.6923, 0.7733, 0.5906, 0.7012, 0.5871, 0.7008, 0.5829, 0.7742, 0.5866, 0.8393, 0.8327, 0.83, 0.6177, 0.9182, 0.7108, 0.9179, 0.7287, 0.4532, 0.7592, 0.4528, 0.7351, 0.477, 0.6951, 0.4805, 0.7965, 0.4805, 0.7965, 0.477, 0.6951, 0.5835, 0.6158, 0.5906, 0.8627, 0.5906, 0.8627, 0.5835, 0.6158, 0.7012, 0.5871, 0.7135, 0.8782, 0.7135, 0.8782, 0.7012, 0.5871, 0.7733, 0.5906, 0.7831, 0.8671, 0.7831, 0.8671, 0.7733, 0.5906, 0.83, 0.6177, 0.8393, 0.8327, 0.8297, 0.6168, 0.9217, 0.7093, 0.9217, 0.7291, 0.8393, 0.8319, 0.4538, 0.732, 0.4794, 0.6929, 0.4794, 0.7963, 0.4538, 0.7572, 0.4794, 0.6929, 0.5855, 0.6166, 0.5905, 0.8625, 0.4794, 0.7963, 0.5855, 0.6166, 0.7014, 0.5874, 0.709, 0.8774, 0.5905, 0.8625, 0.7014, 0.5874, 0.7731, 0.5898, 0.7832, 0.8673, 0.709, 0.8774, 0.7731, 0.5898, 0.8297, 0.6168, 0.8393, 0.8319, 0.7832, 0.8673, 0.4532, 0.7592, 0.4805, 0.7965, 0.4777, 0.7996, 0.4492, 0.7606, 0.7012, 0.5871, 0.5835, 0.6158, 0.5817, 0.612, 0.7008, 0.5829, 0.4805, 0.7965, 0.5906, 0.8627, 0.5893, 0.8666, 0.4777, 0.7996, 0.5835, 0.6158, 0.477, 0.6951, 0.4738, 0.6923, 0.5817, 0.612, 0.5906, 0.8627, 0.7135, 0.8782, 0.7136, 0.8824, 0.5893, 0.8666, 0.7135, 0.8782, 0.7831, 0.8671, 0.7846, 0.871, 0.7136, 0.8824, 0.4528, 0.7351, 0.4532, 0.7592, 0.4492, 0.7606, 0.4486, 0.7341, 0.7831, 0.8671, 0.8393, 0.8327, 0.8422, 0.8359, 0.7846, 0.871, 0.8393, 0.8327, 0.9179, 0.7287, 0.9221, 0.7299, 0.8422, 0.8359, 0.9182, 0.7108, 0.83, 0.6177, 0.8323, 0.6144, 0.9221, 0.7093, 0.9179, 0.7287, 0.9182, 0.7108, 0.9221, 0.7093, 0.9221, 0.7299, 0.83, 0.6177, 0.7733, 0.5906, 0.7742, 0.5866, 0.8323, 0.6144, 0.477, 0.6951, 0.4528, 0.7351, 0.4486, 0.7341, 0.4738, 0.6923, 0.7733, 0.5906, 0.7012, 0.5871, 0.7008, 0.5829, 0.7742, 0.5866, 0.8393, 0.8327, 0.83, 0.6177, 0.9182, 0.7108, 0.9179, 0.7287, 0.4532, 0.7592, 0.4528, 0.7351, 0.477, 0.6951, 0.4805, 0.7965, 0.4805, 0.7965, 0.477, 0.6951, 0.5835, 0.6158, 0.5906, 0.8627, 0.5906, 0.8627, 0.5835, 0.6158, 0.7012, 0.5871, 0.7135, 0.8782, 0.7135, 0.8782, 0.7012, 0.5871, 0.7733, 0.5906, 0.7831, 0.8671, 0.7831, 0.8671, 0.7733, 0.5906, 0.83, 0.6177, 0.8393, 0.8327, 0.8297, 0.6168, 0.9217, 0.7093, 0.9217, 0.7291, 0.8393, 0.8319, 0.4538, 0.732, 0.4794, 0.6929, 0.4794, 0.7963, 0.4538, 0.7572, 0.4794, 0.6929, 0.5855, 0.6166, 0.5905, 0.8625, 0.4794, 0.7963, 0.5855, 0.6166, 0.7014, 0.5874, 0.709, 0.8774, 0.5905, 0.8625, 0.7014, 0.5874, 0.7731, 0.5898, 0.7832, 0.8673, 0.709, 0.8774, 0.7731, 0.5898, 0.8297, 0.6168, 0.8393, 0.8319, 0.7832, 0.8673, 0.4532, 0.7592, 0.4805, 0.7965, 0.4777, 0.7996, 0.4492, 0.7606, 0.7012, 0.5871, 0.5835, 0.6158, 0.5817, 0.612, 0.7008, 0.5829, 0.4805, 0.7965, 0.5906, 0.8627, 0.5893, 0.8666, 0.4777, 0.7996, 0.5835, 0.6158, 0.477, 0.6951, 0.4738, 0.6923, 0.5817, 0.612, 0.5906, 0.8627, 0.7135, 0.8782, 0.7136, 0.8824, 0.5893, 0.8666, 0.7135, 0.8782, 0.7831, 0.8671, 0.7846, 0.871, 0.7136, 0.8824, 0.4528, 0.7351, 0.4532, 0.7592, 0.4492, 0.7606, 0.4486, 0.7341, 0.7831, 0.8671, 0.8393, 0.8327, 0.8422, 0.8359, 0.7846, 0.871, 0.8393, 0.8327, 0.9179, 0.7287, 0.9221, 0.7299, 0.8422, 0.8359, 0.9182, 0.7108, 0.83, 0.6177, 0.8323, 0.6144, 0.9221, 0.7093, 0.9179, 0.7287, 0.9182, 0.7108, 0.9221, 0.7093, 0.9221, 0.7299, 0.83, 0.6177, 0.7733, 0.5906, 0.7742, 0.5866, 0.8323, 0.6144, 0.477, 0.6951, 0.4528, 0.7351, 0.4486, 0.7341, 0.4738, 0.6923, 0.7733, 0.5906, 0.7012, 0.5871, 0.7008, 0.5829, 0.7742, 0.5866, 0.8393, 0.8327, 0.83, 0.6177, 0.9182, 0.7108, 0.9179, 0.7287, 0.4532, 0.7592, 0.4528, 0.7351, 0.477, 0.6951, 0.4805, 0.7965, 0.4805, 0.7965, 0.477, 0.6951, 0.5835, 0.6158, 0.5906, 0.8627, 0.5906, 0.8627, 0.5835, 0.6158, 0.7012, 0.5871, 0.7135, 0.8782, 0.7135, 0.8782, 0.7012, 0.5871, 0.7733, 0.5906, 0.7831, 0.8671, 0.7831, 0.8671, 0.7733, 0.5906, 0.83, 0.6177, 0.8393, 0.8327, 0.8297, 0.6168, 0.9217, 0.7093, 0.9217, 0.7291, 0.8393, 0.8319, 0.4538, 0.732, 0.4794, 0.6929, 0.4794, 0.7963, 0.4538, 0.7572, 0.4794, 0.6929, 0.5855, 0.6166, 0.5905, 0.8625, 0.4794, 0.7963, 0.5855, 0.6166, 0.7014, 0.5874, 0.709, 0.8774, 0.5905, 0.8625, 0.7014, 0.5874, 0.7731, 0.5898, 0.7832, 0.8673, 0.709, 0.8774, 0.7731, 0.5898, 0.8297, 0.6168, 0.8393, 0.8319, 0.7832, 0.8673, 0.4532, 0.7592, 0.4805, 0.7965, 0.4777, 0.7996, 0.4492, 0.7606, 0.7012, 0.5871, 0.5835, 0.6158, 0.5817, 0.612, 0.7008, 0.5829, 0.4805, 0.7965, 0.5906, 0.8627, 0.5893, 0.8666, 0.4777, 0.7996, 0.5835, 0.6158, 0.477, 0.6951, 0.4738, 0.6923, 0.5817, 0.612, 0.5906, 0.8627, 0.7135, 0.8782, 0.7136, 0.8824, 0.5893, 0.8666, 0.7135, 0.8782, 0.7831, 0.8671, 0.7846, 0.871, 0.7136, 0.8824, 0.4528, 0.7351, 0.4532, 0.7592, 0.4492, 0.7606, 0.4486, 0.7341, 0.7831, 0.8671, 0.8393, 0.8327, 0.8422, 0.8359, 0.7846, 0.871, 0.8393, 0.8327, 0.9179, 0.7287, 0.9221, 0.7299, 0.8422, 0.8359, 0.9182, 0.7108, 0.83, 0.6177, 0.8323, 0.6144, 0.9221, 0.7093, 0.9179, 0.7287, 0.9182, 0.7108, 0.9221, 0.7093, 0.9221, 0.7299, 0.83, 0.6177, 0.7733, 0.5906, 0.7742, 0.5866, 0.8323, 0.6144, 0.477, 0.6951, 0.4528, 0.7351, 0.4486, 0.7341, 0.4738, 0.6923, 0.7733, 0.5906, 0.7012, 0.5871, 0.7008, 0.5829, 0.7742, 0.5866, 0.0, 0.0, 0.0, 0.0, 0.0, 0.0, 0.0, 0.0])
me_cubeziercurve_010.use_remesh_preserve_volume = False
me_cubeziercurve_010.use_remesh_preserve_attributes = False
me_cubeziercurve_010.use_mirror_vertex_groups = False
me_cubeziercurve_010.auto_texspace = False
me_cubeziercurve_010.update()
me_cubeziercurve_007 = bpy.data.meshes.new('CUBezierCurve.007')
me_cubeziercurve_007.from_pydata([(3.21, -0.0238, -0.0293), (3.119, -0.02567, -0.03472), (3.136, -0.0564, -0.06792), (3.153, -0.08801, -0.02495), (3.136, -0.0564, 0.008635), (3.041, -0.04171, -0.03662), (3.045, -0.07949, -0.07435), (3.05, -0.1194, -0.02582), (3.045, -0.07949, 0.01221), (2.944, -0.04802, -0.03956), (2.931, -0.09223, -0.083), (2.918, -0.14, -0.02717), (2.931, -0.09223, 0.01647), (2.822, -0.04271, -0.04298), (2.79, -0.09154, -0.0925), (2.758, -0.1449, -0.0281), (2.79, -0.09154, 0.02162), (2.671, -0.02281, -0.0454), (2.623, -0.07483, -0.1009), (2.575, -0.132, -0.02707), (2.623, -0.07483, 0.0289), (2.49, 0.01405, -0.04424), (2.432, -0.04155, -0.1047), (2.371, -0.1039, -0.01313), (2.432, -0.04152, 0.04102), (2.268, 0.05758, 0.01929), (2.205, -0.00785, -0.02914), (2.149, -0.07657, 0.06208), (2.211, -0.00576, 0.1159), (2.035, 0.1062, 0.08874), (1.989, 0.03163, 0.01439), (1.943, -0.04763, 0.1131), (1.99, 0.03202, 0.1872), (1.791, 0.1543, 0.1282), (1.773, 0.06523, 0.03821), (1.755, -0.02594, 0.1344), (1.773, 0.06523, 0.2262), (1.543, 0.1845, 0.08891), (1.57, 0.08186, 0.005481), (1.598, -0.01855, 0.1149), (1.57, 0.08203, 0.2017), (1.315, 0.1858, 0.03962), (1.385, 0.06918, -0.04292), (1.465, -0.03183, 0.0801), (1.394, 0.07242, 0.1354), (1.141, 0.1309, 0.04899), (1.223, 0.01524, -0.06639), (1.318, -0.08652, 0.03519), (1.232, 0.01866, 0.1158), (1.019, 0.07687, 0.07031), (1.072, -0.04553, -0.06989), (1.127, -0.1586, 0.0118), (1.073, -0.04529, 0.1383), (0.8973, 0.07174, 0.09467), (0.9116, -0.05959, -0.04606), (0.9259, -0.1841, 0.03237), (0.9116, -0.05959, 0.1641), (0.7464, 0.103, 0.1319), (0.7329, -0.03002, -0.01097), (0.7193, -0.1577, 0.0634), (0.7329, -0.03002, 0.1992), (0.5706, 0.1643, 0.1771), (0.5404, 0.03007, 0.0296), (0.5102, -0.09912, 0.09889), (0.5404, 0.03007, 0.2398), (0.3775, 0.2398, 0.2173), (0.3388, 0.103, 0.06378), (0.3001, -0.02845, 0.1276), (0.3388, 0.103, 0.2739), (0.1739, 0.3087, 0.2355), (0.1326, 0.1694, 0.07768), (0.09125, 0.03599, 0.138), (0.1326, 0.1694, 0.2878), (-0.03494, 0.3535, 0.2197), (-0.07366, 0.2142, 0.06294), (-0.1124, 0.08104, 0.1245), (-0.07367, 0.2142, 0.2731), (-0.2452, 0.3659, 0.1712), (-0.2754, 0.231, 0.02276), (-0.3056, 0.1015, 0.09168), (-0.2754, 0.231, 0.2329), (-0.4546, 0.3471, 0.1041), (-0.4681, 0.2212, -0.02937), (-0.4817, 0.09906, 0.05229), (-0.4681, 0.2212, 0.1808), (-0.6616, 0.3014, 0.03941), (-0.6472, 0.189, -0.07619), (-0.6329, 0.07794, 0.02007), (-0.6472, 0.189, 0.134), (-0.8981, 0.2271, 0.0002772), (-0.832, 0.1344, -0.1028), (-0.7686, 0.04037, 0.001794), (-0.832, 0.1344, 0.1048), (-1.126, 0.1371, 1.496e-08), (-1.019, 0.05723, -0.1009), (-0.9176, -0.02585, -6.599e-09), (-1.019, 0.05723, 0.1009), (-1.304, 0.06752, 1.983e-08), (-1.213, -0.0173, -0.09685), (-1.125, -0.1058, -6.283e-09), (-1.213, -0.0173, 0.09685), (-1.476, 0.0388, 1.895e-08), (-1.433, -0.05035, -0.09125), (-1.391, -0.1422, -7.072e-09), (-1.433, -0.05035, 0.09125), (-1.671, 0.03162, 1.541e-08), (-1.668, -0.05239, -0.08409), (-1.665, -0.1371, -3.835e-09), (-1.668, -0.05239, 0.08409), (-1.879, 0.03991, 1.423e-08), (-1.901, -0.03494, -0.07565), (-1.923, -0.1086, -7.465e-09), (-1.901, -0.03494, 0.07565), (-2.084, 0.05613, 1.679e-08), (-2.117, -0.009163, -0.06652), (-2.15, -0.0719, -4.323e-09), (-2.117, -0.009163, 0.06652), (-2.268, 0.07294, 1.155e-08), (-2.303, 0.01604, -0.05745), (-2.337, -0.03743, -3.367e-09), (-2.303, 0.01604, 0.05745), (-2.422, 0.08538, 1.321e-08), (-2.451, 0.03531, -0.04923), (-2.48, -0.01097, -3.199e-09), (-2.451, 0.03531, 0.04923), (-2.543, 0.09139, 1.173e-08), (-2.563, 0.04676, -0.04243), (-2.583, 0.005764, -1.85e-09), (-2.563, 0.04676, 0.04243), (-2.635, 0.09061, 8.331e-09), (-2.645, 0.05058, -0.03731), (-2.654, 0.01353, -1.374e-09), (-2.645, 0.05058, 0.03731), (-2.707, 0.08249, 6.691e-09), (-2.703, 0.04731, -0.03381), (-2.699, 0.01392, -1.083e-09), (-2.703, 0.04731, 0.03381), (-2.763, 0.06528, 7.711e-09), (-2.777, 0.01687, 2.215e-09), (-2.745, 0.03661, 0.03168), (-2.728, 0.008451, -4.837e-10), (-2.745, 0.03661, -0.03168), (2.237, 0.01185, 0.06941), (2.21, 0.3015, 0.2254), (2.22, 0.01208, 0.06616), (2.197, 0.3017, 0.2229), (2.263, 0.02756, 0.08315), (2.311, 0.09339, 0.129), (2.317, 0.1675, 0.1713), (2.311, 0.2109, 0.1942), (2.284, 0.2454, 0.2084), (2.132, 0.2474, 0.1803), (2.112, 0.2134, 0.1576), (2.113, 0.1701, 0.1336), (2.131, 0.09572, 0.09581), (2.191, 0.0285, 0.06977), (2.237, 0.01053, 0.0718), (2.21, 0.3002, 0.2278), (2.219, 0.01076, 0.06854), (2.196, 0.3004, 0.2253), (2.263, 0.02624, 0.08554), (2.311, 0.09206, 0.1313), (2.317, 0.1662, 0.1737), (2.31, 0.2095, 0.1966), (2.284, 0.2441, 0.2108), (2.131, 0.2461, 0.1827), (2.111, 0.2121, 0.16), (2.112, 0.1688, 0.136), (2.131, 0.09439, 0.0982), (2.19, 0.02718, 0.07216), (0.8185, -0.08816, 0.03121), (0.7097, -0.349, -0.1394), (0.8354, -0.09393, 0.02904), (0.7226, -0.3534, -0.1411), (0.7861, -0.09363, 0.02515), (0.7094, -0.1359, -0.007364), (0.6692, -0.1986, -0.04953), (0.6553, -0.2384, -0.07537), (0.6643, -0.2767, -0.09835), (0.8103, -0.3265, -0.1172), (0.8454, -0.3033, -0.09989), (0.8646, -0.2653, -0.07473), (0.8813, -0.1946, -0.02954), (0.8555, -0.1173, 0.0162), (0.8183, -0.08962, 0.03356), (0.7095, -0.3504, -0.1371), (0.8352, -0.09538, 0.03138), (0.7225, -0.3549, -0.1387), (0.7859, -0.09509, 0.0275), (0.7092, -0.1373, -0.005017), (0.669, -0.2, -0.04718), (0.6551, -0.2399, -0.07302), (0.6641, -0.2782, -0.09601), (0.8101, -0.328, -0.1148), (0.8452, -0.3048, -0.09754), (0.8645, -0.2667, -0.07239), (0.8811, -0.196, -0.02719), (0.8553, -0.1188, 0.01855), (1.4, 0.003719, 0.07528), (1.471, -0.3173, 0.04438), (1.417, 0.007776, 0.07031), (1.484, -0.3142, 0.04056), (1.378, -0.02042, 0.08132), (1.343, -0.1066, 0.08942), (1.349, -0.1918, 0.0851), (1.362, -0.2393, 0.07978), (1.392, -0.272, 0.06971), (1.537, -0.2369, 0.02679), (1.551, -0.1936, 0.02389), (1.543, -0.1449, 0.02765), (1.514, -0.06527, 0.03888), (1.447, -0.003746, 0.06091), (1.401, 0.003641, 0.07793), (1.472, -0.3173, 0.04702), (1.418, 0.007698, 0.07296), (1.485, -0.3142, 0.04321), (1.379, -0.0205, 0.08397), (1.344, -0.1066, 0.09207), (1.35, -0.1919, 0.08775), (1.363, -0.2394, 0.08242), (1.393, -0.2721, 0.07235), (1.538, -0.237, 0.02944), (1.552, -0.1937, 0.02654), (1.544, -0.1449, 0.03029), (1.515, -0.06535, 0.04153), (1.448, -0.003825, 0.06356), (0.7145, 0.0545, 0.1116), (0.5971, 0.3615, 0.08072), (0.6985, 0.048, 0.1067), (0.5848, 0.3565, 0.0769), (0.733, 0.08168, 0.1177), (0.755, 0.1721, 0.1258), (0.7365, 0.2555, 0.1214), (0.7167, 0.3005, 0.1161), (0.6822, 0.3284, 0.106), (0.5438, 0.2723, 0.06313), (0.5365, 0.2274, 0.06023), (0.5513, 0.1803, 0.06399), (0.5921, 0.1059, 0.07522), (0.6672, 0.05497, 0.09725), (0.7137, 0.05446, 0.1143), (0.5963, 0.3615, 0.08337), (0.6977, 0.04796, 0.1093), (0.584, 0.3565, 0.07955), (0.7322, 0.08164, 0.1203), (0.7542, 0.172, 0.1284), (0.7357, 0.2555, 0.1241), (0.7159, 0.3005, 0.1188), (0.6814, 0.3284, 0.1087), (0.543, 0.2722, 0.06578), (0.5357, 0.2274, 0.06288), (0.5505, 0.1803, 0.06664), (0.5912, 0.1059, 0.07787), (0.6664, 0.05493, 0.0999), (-0.9255, 0.1273, 0.05934), (-1.043, 0.4343, 0.02843), (-0.9415, 0.1208, 0.05437), (-1.055, 0.4293, 0.02462), (-0.907, 0.1545, 0.06537), (-0.885, 0.2449, 0.07348), (-0.9034, 0.3283, 0.06916), (-0.9233, 0.3734, 0.06383), (-0.9578, 0.4013, 0.05376), (-1.096, 0.3451, 0.01085), (-1.103, 0.3002, 0.00795), (-1.089, 0.2531, 0.0117), (-1.048, 0.1788, 0.02293), (-0.9728, 0.1278, 0.04497), (-0.9263, 0.1273, 0.06198), (-1.044, 0.4343, 0.03108), (-0.9423, 0.1208, 0.05702), (-1.056, 0.4293, 0.02727), (-0.9078, 0.1545, 0.06802), (-0.8858, 0.2449, 0.07612), (-0.9042, 0.3283, 0.0718), (-0.9241, 0.3733, 0.06648), (-0.9586, 0.4012, 0.05641), (-1.097, 0.3451, 0.0135), (-1.104, 0.3002, 0.0106), (-1.089, 0.2531, 0.01435), (-1.049, 0.1787, 0.02558), (-0.9736, 0.1278, 0.04761), (-1.498, -0.03922, -0.008185), (-1.697, -0.2793, -0.1168), (-1.484, -0.0498, -0.01119), (-1.686, -0.2874, -0.1191), (-1.531, -0.03601, -0.009524), (-1.621, -0.05876, -0.02528), (-1.682, -0.1126, -0.05095), (-1.71, -0.1501, -0.06763), (-1.715, -0.1921, -0.08434), (-1.592, -0.2836, -0.1103), (-1.55, -0.2691, -0.1014), (-1.517, -0.2351, -0.08567), (-1.476, -0.1665, -0.05583), (-1.473, -0.0795, -0.02186), (-1.498, -0.04022, -0.005612), (-1.697, -0.2803, -0.1142), (-1.484, -0.0508, -0.008613), (-1.686, -0.2884, -0.1165), (-1.532, -0.03701, -0.006951), (-1.621, -0.05976, -0.02271), (-1.682, -0.1136, -0.04838), (-1.71, -0.1511, -0.06505), (-1.715, -0.1931, -0.08177), (-1.592, -0.2845, -0.1077), (-1.55, -0.2701, -0.09882), (-1.518, -0.2361, -0.0831), (-1.476, -0.1675, -0.05325), (-1.473, -0.0805, -0.01928), (0.08801, 0.1415, 0.2173), (-0.09821, -0.1284, 0.179), (0.1028, 0.1313, 0.2165), (-0.08687, -0.1362, 0.1784), (0.05462, 0.1425, 0.2163), (-0.03335, 0.1118, 0.2097), (-0.09182, 0.05004, 0.2004), (-0.1176, 0.008214, 0.1946), (-0.1205, -0.03691, 0.1891), (0.007098, -0.1253, 0.1828), (0.0486, -0.1069, 0.1864), (0.07906, -0.06827, 0.192), (0.117, 0.007733, 0.2023), (0.1153, 0.1005, 0.2133), (0.08792, 0.1412, 0.22), (-0.0983, -0.1287, 0.1817), (0.1027, 0.1309, 0.2193), (-0.08696, -0.1366, 0.1811), (0.05453, 0.1422, 0.219), (-0.03344, 0.1115, 0.2125), (-0.09191, 0.04971, 0.2032), (-0.1177, 0.007886, 0.1974), (-0.1206, -0.03723, 0.1919), (0.007007, -0.1256, 0.1855), (0.04851, -0.1072, 0.1891), (0.07897, -0.0686, 0.1947), (0.1169, 0.007405, 0.205), (0.1152, 0.1001, 0.216)], [], [(1, 0, 2), (2, 0, 3), (3, 0, 4), (4, 0, 1), (5, 1, 2, 6), (6, 2, 3, 7), (7, 3, 4, 8), (8, 4, 1, 5), (9, 5, 6, 10), (10, 6, 7, 11), (11, 7, 8, 12), (12, 8, 5, 9), (13, 9, 10, 14), (14, 10, 11, 15), (15, 11, 12, 16), (16, 12, 9, 13), (17, 13, 14, 18), (18, 14, 15, 19), (19, 15, 16, 20), (20, 16, 13, 17), (21, 17, 18, 22), (22, 18, 19, 23), (23, 19, 20, 24), (24, 20, 17, 21), (25, 21, 22, 26), (26, 22, 23, 27), (27, 23, 24, 28), (28, 24, 21, 25), (29, 25, 26, 30), (30, 26, 27, 31), (31, 27, 28, 32), (32, 28, 25, 29), (33, 29, 30, 34), (34, 30, 31, 35), (35, 31, 32, 36), (36, 32, 29, 33), (37, 33, 34, 38), (38, 34, 35, 39), (39, 35, 36, 40), (40, 36, 33, 37), (41, 37, 38, 42), (42, 38, 39, 43), (43, 39, 40, 44), (44, 40, 37, 41), (45, 41, 42, 46), (46, 42, 43, 47), (47, 43, 44, 48), (48, 44, 41, 45), (49, 45, 46, 50), (50, 46, 47, 51), (51, 47, 48, 52), (52, 48, 45, 49), (53, 49, 50, 54), (54, 50, 51, 55), (55, 51, 52, 56), (56, 52, 49, 53), (57, 53, 54, 58), (58, 54, 55, 59), (59, 55, 56, 60), (60, 56, 53, 57), (61, 57, 58, 62), (62, 58, 59, 63), (63, 59, 60, 64), (64, 60, 57, 61), (65, 61, 62, 66), (66, 62, 63, 67), (67, 63, 64, 68), (68, 64, 61, 65), (69, 65, 66, 70), (70, 66, 67, 71), (71, 67, 68, 72), (72, 68, 65, 69), (73, 69, 70, 74), (74, 70, 71, 75), (75, 71, 72, 76), (76, 72, 69, 73), (77, 73, 74, 78), (78, 74, 75, 79), (79, 75, 76, 80), (80, 76, 73, 77), (81, 77, 78, 82), (82, 78, 79, 83), (83, 79, 80, 84), (84, 80, 77, 81), (85, 81, 82, 86), (86, 82, 83, 87), (87, 83, 84, 88), (88, 84, 81, 85), (89, 85, 86, 90), (90, 86, 87, 91), (91, 87, 88, 92), (92, 88, 85, 89), (93, 89, 90, 94), (94, 90, 91, 95), (95, 91, 92, 96), (96, 92, 89, 93), (97, 93, 94, 98), (98, 94, 95, 99), (99, 95, 96, 100), (100, 96, 93, 97), (101, 97, 98, 102), (102, 98, 99, 103), (103, 99, 100, 104), (104, 100, 97, 101), (105, 101, 102, 106), (106, 102, 103, 107), (107, 103, 104, 108), (108, 104, 101, 105), (109, 105, 106, 110), (110, 106, 107, 111), (111, 107, 108, 112), (112, 108, 105, 109), (113, 109, 110, 114), (114, 110, 111, 115), (115, 111, 112, 116), (116, 112, 109, 113), (117, 113, 114, 118), (118, 114, 115, 119), (119, 115, 116, 120), (120, 116, 113, 117), (121, 117, 118, 122), (122, 118, 119, 123), (123, 119, 120, 124), (124, 120, 117, 121), (125, 121, 122, 126), (126, 122, 123, 127), (127, 123, 124, 128), (128, 124, 121, 125), (129, 125, 126, 130), (130, 126, 127, 131), (131, 127, 128, 132), (132, 128, 125, 129), (133, 129, 130, 134), (134, 130, 131, 135), (135, 131, 132, 136), (136, 132, 129, 133), (137, 133, 134, 141), (141, 134, 135, 140), (140, 135, 136, 139), (139, 136, 133, 137), (138, 137, 141), (138, 141, 140), (138, 140, 139), (138, 139, 137), (150, 151, 145, 143), (142, 144, 155, 146), (146, 155, 154, 147), (147, 154, 153, 148), (148, 153, 152, 149), (149, 152, 151, 150), (164, 157, 159, 165), (156, 160, 169, 158), (160, 161, 168, 169), (161, 162, 167, 168), (162, 163, 166, 167), (163, 164, 165, 166), (142, 146, 160, 156), (153, 154, 168, 167), (146, 147, 161, 160), (154, 155, 169, 168), (147, 148, 162, 161), (148, 149, 163, 162), (144, 142, 156, 158), (149, 150, 164, 163), (150, 143, 157, 164), (145, 151, 165, 159), (143, 145, 159, 157), (151, 152, 166, 165), (155, 144, 158, 169), (152, 153, 167, 166), (178, 179, 173, 171), (170, 172, 183, 174), (174, 183, 182, 175), (175, 182, 181, 176), (176, 181, 180, 177), (177, 180, 179, 178), (192, 185, 187, 193), (184, 188, 197, 186), (188, 189, 196, 197), (189, 190, 195, 196), (190, 191, 194, 195), (191, 192, 193, 194), (170, 174, 188, 184), (181, 182, 196, 195), (174, 175, 189, 188), (182, 183, 197, 196), (175, 176, 190, 189), (176, 177, 191, 190), (172, 170, 184, 186), (177, 178, 192, 191), (178, 171, 185, 192), (173, 179, 193, 187), (171, 173, 187, 185), (179, 180, 194, 193), (183, 172, 186, 197), (180, 181, 195, 194), (206, 207, 201, 199), (198, 200, 211, 202), (202, 211, 210, 203), (203, 210, 209, 204), (204, 209, 208, 205), (205, 208, 207, 206), (220, 213, 215, 221), (212, 216, 225, 214), (216, 217, 224, 225), (217, 218, 223, 224), (218, 219, 222, 223), (219, 220, 221, 222), (198, 202, 216, 212), (209, 210, 224, 223), (202, 203, 217, 216), (210, 211, 225, 224), (203, 204, 218, 217), (204, 205, 219, 218), (200, 198, 212, 214), (205, 206, 220, 219), (206, 199, 213, 220), (201, 207, 221, 215), (199, 201, 215, 213), (207, 208, 222, 221), (211, 200, 214, 225), (208, 209, 223, 222), (234, 235, 229, 227), (226, 228, 239, 230), (230, 239, 238, 231), (231, 238, 237, 232), (232, 237, 236, 233), (233, 236, 235, 234), (248, 241, 243, 249), (240, 244, 253, 242), (244, 245, 252, 253), (245, 246, 251, 252), (246, 247, 250, 251), (247, 248, 249, 250), (226, 230, 244, 240), (237, 238, 252, 251), (230, 231, 245, 244), (238, 239, 253, 252), (231, 232, 246, 245), (232, 233, 247, 246), (228, 226, 240, 242), (233, 234, 248, 247), (234, 227, 241, 248), (229, 235, 249, 243), (227, 229, 243, 241), (235, 236, 250, 249), (239, 228, 242, 253), (236, 237, 251, 250), (262, 263, 257, 255), (254, 256, 267, 258), (258, 267, 266, 259), (259, 266, 265, 260), (260, 265, 264, 261), (261, 264, 263, 262), (276, 269, 271, 277), (268, 272, 281, 270), (272, 273, 280, 281), (273, 274, 279, 280), (274, 275, 278, 279), (275, 276, 277, 278), (254, 258, 272, 268), (265, 266, 280, 279), (258, 259, 273, 272), (266, 267, 281, 280), (259, 260, 274, 273), (260, 261, 275, 274), (256, 254, 268, 270), (261, 262, 276, 275), (262, 255, 269, 276), (257, 263, 277, 271), (255, 257, 271, 269), (263, 264, 278, 277), (267, 256, 270, 281), (264, 265, 279, 278), (290, 291, 285, 283), (282, 284, 295, 286), (286, 295, 294, 287), (287, 294, 293, 288), (288, 293, 292, 289), (289, 292, 291, 290), (304, 297, 299, 305), (296, 300, 309, 298), (300, 301, 308, 309), (301, 302, 307, 308), (302, 303, 306, 307), (303, 304, 305, 306), (282, 286, 300, 296), (293, 294, 308, 307), (286, 287, 301, 300), (294, 295, 309, 308), (287, 288, 302, 301), (288, 289, 303, 302), (284, 282, 296, 298), (289, 290, 304, 303), (290, 283, 297, 304), (285, 291, 305, 299), (283, 285, 299, 297), (291, 292, 306, 305), (295, 284, 298, 309), (292, 293, 307, 306), (318, 319, 313, 311), (310, 312, 323, 314), (314, 323, 322, 315), (315, 322, 321, 316), (316, 321, 320, 317), (317, 320, 319, 318), (332, 325, 327, 333), (324, 328, 337, 326), (328, 329, 336, 337), (329, 330, 335, 336), (330, 331, 334, 335), (331, 332, 333, 334), (310, 314, 328, 324), (321, 322, 336, 335), (314, 315, 329, 328), (322, 323, 337, 336), (315, 316, 330, 329), (316, 317, 331, 330), (312, 310, 324, 326), (317, 318, 332, 331), (318, 311, 325, 332), (313, 319, 333, 327), (311, 313, 327, 325), (319, 320, 334, 333), (323, 312, 326, 337), (320, 321, 335, 334)])
_uv = me_cubeziercurve_007.uv_layers.new(name='UVMap')
_uv.uv.foreach_set('vector', [0.8754, 0.08973, 0.8905, 0.08119, 0.8823, 0.09502, 0.8823, 0.09502, 0.8905, 0.08119, 0.892, 0.09766, 0.9188, 0.08409, 0.9177, 0.06765, 0.9103, 0.08184, 0.9103, 0.08184, 0.9177, 0.06765, 0.9022, 0.07579, 0.8652, 0.1007, 0.8754, 0.08973, 0.8823, 0.09502, 0.8722, 0.108, 0.8722, 0.108, 0.8823, 0.09502, 0.892, 0.09766, 0.8819, 0.1156, 0.9087, 0.1019, 0.9188, 0.08409, 0.9103, 0.08184, 0.9003, 0.09498, 0.9003, 0.09498, 0.9103, 0.08184, 0.9022, 0.07579, 0.892, 0.08674, 0.8516, 0.1136, 0.8652, 0.1007, 0.8722, 0.108, 0.8574, 0.1243, 0.8574, 0.1243, 0.8722, 0.108, 0.8819, 0.1156, 0.8659, 0.136, 0.8925, 0.1222, 0.9087, 0.1019, 0.9003, 0.09498, 0.8855, 0.1115, 0.8855, 0.1115, 0.9003, 0.09498, 0.892, 0.08674, 0.8781, 0.0995, 0.8334, 0.1287, 0.8516, 0.1136, 0.8574, 0.1243, 0.8376, 0.1428, 0.8376, 0.1428, 0.8574, 0.1243, 0.8659, 0.136, 0.8447, 0.1585, 0.8712, 0.1447, 0.8925, 0.1222, 0.8855, 0.1115, 0.8655, 0.1303, 0.8655, 0.1303, 0.8855, 0.1115, 0.8781, 0.0995, 0.8597, 0.1144, 0.8099, 0.1462, 0.8334, 0.1287, 0.8376, 0.1428, 0.8128, 0.1629, 0.8128, 0.1629, 0.8376, 0.1428, 0.8447, 0.1585, 0.8185, 0.1824, 0.8449, 0.1689, 0.8712, 0.1447, 0.8655, 0.1303, 0.8401, 0.1514, 0.8401, 0.1514, 0.8655, 0.1303, 0.8597, 0.1144, 0.8357, 0.1318, 0.7811, 0.1662, 0.8099, 0.1462, 0.8128, 0.1629, 0.7854, 0.1837, 0.7854, 0.1837, 0.8128, 0.1629, 0.8185, 0.1824, 0.788, 0.2058, 0.8136, 0.1959, 0.8449, 0.1689, 0.8401, 0.1514, 0.8077, 0.1755, 0.8077, 0.1755, 0.8401, 0.1514, 0.8357, 0.1318, 0.8054, 0.1514, 0.7453, 0.1914, 0.7811, 0.1662, 0.7854, 0.1837, 0.7508, 0.2113, 0.7508, 0.2113, 0.7854, 0.1837, 0.788, 0.2058, 0.7538, 0.2362, 0.7774, 0.2252, 0.8136, 0.1959, 0.8077, 0.1755, 0.7697, 0.2053, 0.7697, 0.2053, 0.8077, 0.1755, 0.8054, 0.1514, 0.7681, 0.1806, 0.7041, 0.218, 0.7453, 0.1914, 0.7508, 0.2113, 0.7144, 0.2384, 0.7144, 0.2384, 0.7508, 0.2113, 0.7538, 0.2362, 0.7226, 0.2636, 0.7457, 0.252, 0.7774, 0.2252, 0.7697, 0.2053, 0.7347, 0.2324, 0.7347, 0.2324, 0.7697, 0.2053, 0.7681, 0.1806, 0.7293, 0.2085, 0.6628, 0.2459, 0.7041, 0.218, 0.7144, 0.2384, 0.6779, 0.2667, 0.6779, 0.2667, 0.7144, 0.2384, 0.7226, 0.2636, 0.6954, 0.2884, 0.7179, 0.2748, 0.7457, 0.252, 0.7347, 0.2324, 0.7045, 0.2565, 0.7045, 0.2565, 0.7347, 0.2324, 0.7293, 0.2085, 0.6905, 0.2363, 0.6254, 0.2794, 0.6628, 0.2459, 0.6779, 0.2667, 0.6464, 0.2965, 0.6464, 0.2965, 0.6779, 0.2667, 0.6954, 0.2884, 0.6731, 0.3093, 0.6958, 0.2952, 0.7179, 0.2748, 0.7045, 0.2565, 0.6772, 0.278, 0.6772, 0.278, 0.7045, 0.2565, 0.6905, 0.2363, 0.6524, 0.2646, 0.5943, 0.3126, 0.6254, 0.2794, 0.6464, 0.2965, 0.6223, 0.3246, 0.6223, 0.3246, 0.6464, 0.2965, 0.6731, 0.3093, 0.6555, 0.3289, 0.677, 0.315, 0.6958, 0.2952, 0.6772, 0.278, 0.6509, 0.3034, 0.6509, 0.3034, 0.6772, 0.278, 0.6524, 0.2646, 0.6181, 0.2949, 0.574, 0.3417, 0.5943, 0.3126, 0.6223, 0.3246, 0.6068, 0.3522, 0.6068, 0.3522, 0.6223, 0.3246, 0.6555, 0.3289, 0.6389, 0.3556, 0.662, 0.3435, 0.677, 0.315, 0.6509, 0.3034, 0.631, 0.3343, 0.631, 0.3343, 0.6509, 0.3034, 0.6181, 0.2949, 0.5994, 0.3254, 0.5606, 0.3641, 0.574, 0.3417, 0.6068, 0.3522, 0.5936, 0.3785, 0.5936, 0.3785, 0.6068, 0.3522, 0.6389, 0.3556, 0.6193, 0.3898, 0.6442, 0.3794, 0.662, 0.3435, 0.631, 0.3343, 0.6124, 0.3648, 0.6124, 0.3648, 0.631, 0.3343, 0.5994, 0.3254, 0.5872, 0.3491, 0.5437, 0.3809, 0.5606, 0.3641, 0.5936, 0.3785, 0.5741, 0.4014, 0.5741, 0.4014, 0.5936, 0.3785, 0.6193, 0.3898, 0.5949, 0.4208, 0.618, 0.4094, 0.6442, 0.3794, 0.6124, 0.3648, 0.5897, 0.3878, 0.5897, 0.3878, 0.6124, 0.3648, 0.5872, 0.3491, 0.5698, 0.3663, 0.5185, 0.398, 0.5437, 0.3809, 0.5741, 0.4014, 0.5464, 0.4233, 0.5464, 0.4233, 0.5741, 0.4014, 0.5949, 0.4208, 0.5634, 0.4466, 0.5851, 0.4342, 0.618, 0.4094, 0.5897, 0.3878, 0.5599, 0.4081, 0.5599, 0.4081, 0.5897, 0.3878, 0.5698, 0.3663, 0.5439, 0.3835, 0.486, 0.4154, 0.5185, 0.398, 0.5464, 0.4233, 0.5122, 0.4446, 0.5122, 0.4446, 0.5464, 0.4233, 0.5634, 0.4466, 0.5274, 0.4697, 0.5481, 0.456, 0.5851, 0.4342, 0.5599, 0.4081, 0.5249, 0.4267, 0.5249, 0.4267, 0.5599, 0.4081, 0.5439, 0.3835, 0.5108, 0.4011, 0.4498, 0.4336, 0.486, 0.4154, 0.5122, 0.4446, 0.4749, 0.4665, 0.4749, 0.4665, 0.5122, 0.4446, 0.5274, 0.4697, 0.4902, 0.4918, 0.5098, 0.4768, 0.5481, 0.456, 0.5249, 0.4267, 0.4882, 0.4451, 0.4882, 0.4451, 0.5249, 0.4267, 0.5108, 0.4011, 0.474, 0.4195, 0.4136, 0.4547, 0.4498, 0.4336, 0.4749, 0.4665, 0.4378, 0.4903, 0.4378, 0.4903, 0.4749, 0.4665, 0.4902, 0.4918, 0.4547, 0.5154, 0.4731, 0.4986, 0.5098, 0.4768, 0.4882, 0.4451, 0.4527, 0.4648, 0.4527, 0.4648, 0.4882, 0.4451, 0.474, 0.4195, 0.4376, 0.44, 0.381, 0.481, 0.4136, 0.4547, 0.4378, 0.4903, 0.4038, 0.517, 0.4038, 0.517, 0.4378, 0.4903, 0.4547, 0.5154, 0.4226, 0.5409, 0.4398, 0.5222, 0.4731, 0.4986, 0.4527, 0.4648, 0.421, 0.4883, 0.421, 0.4883, 0.4527, 0.4648, 0.4376, 0.44, 0.4039, 0.4642, 0.3533, 0.5127, 0.381, 0.481, 0.4038, 0.517, 0.3743, 0.5468, 0.3743, 0.5468, 0.4038, 0.517, 0.4226, 0.5409, 0.395, 0.5683, 0.4111, 0.5479, 0.4398, 0.5222, 0.421, 0.4883, 0.3927, 0.5153, 0.3927, 0.5153, 0.421, 0.4883, 0.4039, 0.4642, 0.3732, 0.4932, 0.3291, 0.5484, 0.3533, 0.5127, 0.3743, 0.5468, 0.3498, 0.5777, 0.3498, 0.5777, 0.3743, 0.5468, 0.395, 0.5683, 0.3723, 0.5957, 0.3877, 0.5743, 0.4111, 0.5479, 0.3927, 0.5153, 0.3677, 0.5454, 0.3677, 0.5454, 0.3927, 0.5153, 0.3732, 0.4932, 0.3454, 0.5264, 0.3076, 0.5862, 0.3291, 0.5484, 0.3498, 0.5777, 0.3301, 0.6076, 0.3301, 0.6076, 0.3498, 0.5777, 0.3723, 0.5957, 0.3552, 0.6211, 0.37, 0.5993, 0.3877, 0.5743, 0.3677, 0.5454, 0.3462, 0.5772, 0.3462, 0.5772, 0.3677, 0.5454, 0.3454, 0.5264, 0.3203, 0.5623, 0.2842, 0.6297, 0.3076, 0.5862, 0.3301, 0.6076, 0.3125, 0.6394, 0.3125, 0.6394, 0.3301, 0.6076, 0.3552, 0.6211, 0.3417, 0.6461, 0.3559, 0.6239, 0.37, 0.5993, 0.3462, 0.5772, 0.3261, 0.613, 0.3261, 0.613, 0.3462, 0.5772, 0.3203, 0.5623, 0.295, 0.6062, 0.262, 0.6738, 0.2842, 0.6297, 0.3125, 0.6394, 0.2955, 0.6747, 0.2955, 0.6747, 0.3125, 0.6394, 0.3417, 0.6461, 0.3289, 0.6766, 0.3417, 0.6534, 0.3559, 0.6239, 0.3261, 0.613, 0.3085, 0.6511, 0.3085, 0.6511, 0.3261, 0.613, 0.295, 0.6062, 0.2747, 0.6513, 0.2451, 0.7086, 0.262, 0.6738, 0.2955, 0.6747, 0.2768, 0.7119, 0.2768, 0.7119, 0.2955, 0.6747, 0.3289, 0.6766, 0.3084, 0.7168, 0.3217, 0.6932, 0.3417, 0.6534, 0.3085, 0.6511, 0.2903, 0.6888, 0.2903, 0.6888, 0.3085, 0.6511, 0.2747, 0.6513, 0.2588, 0.6862, 0.2251, 0.7378, 0.2451, 0.7086, 0.2768, 0.7119, 0.2503, 0.7482, 0.2503, 0.7482, 0.2768, 0.7119, 0.3084, 0.7168, 0.2752, 0.76, 0.2897, 0.7365, 0.3217, 0.6932, 0.2903, 0.6888, 0.2647, 0.7254, 0.2647, 0.7254, 0.2903, 0.6888, 0.2588, 0.6862, 0.2396, 0.7155, 0.2, 0.7683, 0.2251, 0.7378, 0.2503, 0.7482, 0.2186, 0.7835, 0.2186, 0.7835, 0.2503, 0.7482, 0.2752, 0.76, 0.2366, 0.7998, 0.2522, 0.7767, 0.2897, 0.7365, 0.2647, 0.7254, 0.2341, 0.761, 0.2341, 0.761, 0.2647, 0.7254, 0.2396, 0.7155, 0.2153, 0.7463, 0.1715, 0.7996, 0.2, 0.7683, 0.2186, 0.7835, 0.185, 0.8169, 0.185, 0.8169, 0.2186, 0.7835, 0.2366, 0.7998, 0.1974, 0.8349, 0.2141, 0.8123, 0.2522, 0.7767, 0.2341, 0.761, 0.2015, 0.7947, 0.2015, 0.7947, 0.2341, 0.761, 0.2153, 0.7463, 0.1878, 0.7778, 0.1428, 0.8296, 0.1715, 0.7996, 0.185, 0.8169, 0.1528, 0.847, 0.1528, 0.847, 0.185, 0.8169, 0.1974, 0.8349, 0.1615, 0.8646, 0.1791, 0.8424, 0.2141, 0.8123, 0.2015, 0.7947, 0.1702, 0.8251, 0.1702, 0.8251, 0.2015, 0.7947, 0.1878, 0.7778, 0.1599, 0.8082, 0.1168, 0.8566, 0.1428, 0.8296, 0.1528, 0.847, 0.1248, 0.8725, 0.1248, 0.8725, 0.1528, 0.847, 0.1615, 0.8646, 0.1314, 0.8885, 0.1498, 0.8668, 0.1791, 0.8424, 0.1702, 0.8251, 0.1429, 0.851, 0.1429, 0.851, 0.1702, 0.8251, 0.1599, 0.8082, 0.1347, 0.8354, 0.0954, 0.8794, 0.1168, 0.8566, 0.1248, 0.8725, 0.1025, 0.8931, 0.1025, 0.8931, 0.1248, 0.8725, 0.1314, 0.8885, 0.1082, 0.9068, 0.1271, 0.8853, 0.1498, 0.8668, 0.1429, 0.851, 0.1212, 0.8718, 0.1212, 0.8718, 0.1429, 0.851, 0.1347, 0.8354, 0.1139, 0.8584, 0.07904, 0.8977, 0.0954, 0.8794, 0.1025, 0.8931, 0.08599, 0.9088, 0.08599, 0.9088, 0.1025, 0.8931, 0.1082, 0.9068, 0.09164, 0.9201, 0.111, 0.8989, 0.1271, 0.8853, 0.1212, 0.8718, 0.1052, 0.8878, 0.1052, 0.8878, 0.1212, 0.8718, 0.1139, 0.8584, 0.09808, 0.8769, 0.06718, 0.9122, 0.07904, 0.8977, 0.08599, 0.9088, 0.07459, 0.9207, 0.07459, 0.9207, 0.08599, 0.9088, 0.09164, 0.9201, 0.08077, 0.9295, 0.1004, 0.9083, 0.111, 0.8989, 0.1052, 0.8878, 0.09412, 0.8997, 0.09412, 0.8997, 0.1052, 0.8878, 0.09808, 0.8769, 0.08662, 0.8915, 0.059, 0.9243, 0.06718, 0.9122, 0.07459, 0.9207, 0.06736, 0.9295, 0.06736, 0.9295, 0.07459, 0.9207, 0.08077, 0.9295, 0.07408, 0.9357, 0.09393, 0.9147, 0.1004, 0.9083, 0.09412, 0.8997, 0.08714, 0.9086, 0.08714, 0.9086, 0.09412, 0.8997, 0.08662, 0.8915, 0.07876, 0.9037, 0.05499, 0.9357, 0.059, 0.9243, 0.06736, 0.9295, 0.06328, 0.9358, 0.06328, 0.9358, 0.06736, 0.9295, 0.07408, 0.9357, 0.0703, 0.9401, 0.09027, 0.9191, 0.09393, 0.9147, 0.08714, 0.9086, 0.08323, 0.9149, 0.08323, 0.9149, 0.08714, 0.9086, 0.07876, 0.9037, 0.07501, 0.915, 0.06093, 0.9442, 0.05499, 0.9357, 0.06328, 0.9358, 0.06093, 0.9442, 0.06328, 0.9358, 0.0703, 0.9401, 0.08107, 0.9234, 0.09027, 0.9191, 0.08323, 0.9149, 0.08107, 0.9234, 0.08323, 0.9149, 0.07501, 0.915, 0.8393, 0.8327, 0.83, 0.6177, 0.9182, 0.7108, 0.9179, 0.7287, 0.4532, 0.7592, 0.4528, 0.7351, 0.477, 0.6951, 0.4805, 0.7965, 0.4805, 0.7965, 0.477, 0.6951, 0.5835, 0.6158, 0.5906, 0.8627, 0.5906, 0.8627, 0.5835, 0.6158, 0.7012, 0.5871, 0.7135, 0.8782, 0.7135, 0.8782, 0.7012, 0.5871, 0.7733, 0.5906, 0.7831, 0.8671, 0.7831, 0.8671, 0.7733, 0.5906, 0.83, 0.6177, 0.8393, 0.8327, 0.8297, 0.6168, 0.9217, 0.7093, 0.9217, 0.7291, 0.8393, 0.8319, 0.4538, 0.732, 0.4794, 0.6929, 0.4794, 0.7963, 0.4538, 0.7572, 0.4794, 0.6929, 0.5855, 0.6166, 0.5905, 0.8625, 0.4794, 0.7963, 0.5855, 0.6166, 0.7014, 0.5874, 0.709, 0.8774, 0.5905, 0.8625, 0.7014, 0.5874, 0.7731, 0.5898, 0.7832, 0.8673, 0.709, 0.8774, 0.7731, 0.5898, 0.8297, 0.6168, 0.8393, 0.8319, 0.7832, 0.8673, 0.4532, 0.7592, 0.4805, 0.7965, 0.4777, 0.7996, 0.4492, 0.7606, 0.7012, 0.5871, 0.5835, 0.6158, 0.5817, 0.612, 0.7008, 0.5829, 0.4805, 0.7965, 0.5906, 0.8627, 0.5893, 0.8666, 0.4777, 0.7996, 0.5835, 0.6158, 0.477, 0.6951, 0.4738, 0.6923, 0.5817, 0.612, 0.5906, 0.8627, 0.7135, 0.8782, 0.7136, 0.8824, 0.5893, 0.8666, 0.7135, 0.8782, 0.7831, 0.8671, 0.7846, 0.871, 0.7136, 0.8824, 0.4528, 0.7351, 0.4532, 0.7592, 0.4492, 0.7606, 0.4486, 0.7341, 0.7831, 0.8671, 0.8393, 0.8327, 0.8422, 0.8359, 0.7846, 0.871, 0.8393, 0.8327, 0.9179, 0.7287, 0.9221, 0.7299, 0.8422, 0.8359, 0.9182, 0.7108, 0.83, 0.6177, 0.8323, 0.6144, 0.9221, 0.7093, 0.9179, 0.7287, 0.9182, 0.7108, 0.9221, 0.7093, 0.9221, 0.7299, 0.83, 0.6177, 0.7733, 0.5906, 0.7742, 0.5866, 0.8323, 0.6144, 0.477, 0.6951, 0.4528, 0.7351, 0.4486, 0.7341, 0.4738, 0.6923, 0.7733, 0.5906, 0.7012, 0.5871, 0.7008, 0.5829, 0.7742, 0.5866, 0.8393, 0.8327, 0.83, 0.6177, 0.9182, 0.7108, 0.9179, 0.7287, 0.4532, 0.7592, 0.4528, 0.7351, 0.477, 0.6951, 0.4805, 0.7965, 0.4805, 0.7965, 0.477, 0.6951, 0.5835, 0.6158, 0.5906, 0.8627, 0.5906, 0.8627, 0.5835, 0.6158, 0.7012, 0.5871, 0.7135, 0.8782, 0.7135, 0.8782, 0.7012, 0.5871, 0.7733, 0.5906, 0.7831, 0.8671, 0.7831, 0.8671, 0.7733, 0.5906, 0.83, 0.6177, 0.8393, 0.8327, 0.8297, 0.6168, 0.9217, 0.7093, 0.9217, 0.7291, 0.8393, 0.8319, 0.4538, 0.732, 0.4794, 0.6929, 0.4794, 0.7963, 0.4538, 0.7572, 0.4794, 0.6929, 0.5855, 0.6166, 0.5905, 0.8625, 0.4794, 0.7963, 0.5855, 0.6166, 0.7014, 0.5874, 0.709, 0.8774, 0.5905, 0.8625, 0.7014, 0.5874, 0.7731, 0.5898, 0.7832, 0.8673, 0.709, 0.8774, 0.7731, 0.5898, 0.8297, 0.6168, 0.8393, 0.8319, 0.7832, 0.8673, 0.4532, 0.7592, 0.4805, 0.7965, 0.4777, 0.7996, 0.4492, 0.7606, 0.7012, 0.5871, 0.5835, 0.6158, 0.5817, 0.612, 0.7008, 0.5829, 0.4805, 0.7965, 0.5906, 0.8627, 0.5893, 0.8666, 0.4777, 0.7996, 0.5835, 0.6158, 0.477, 0.6951, 0.4738, 0.6923, 0.5817, 0.612, 0.5906, 0.8627, 0.7135, 0.8782, 0.7136, 0.8824, 0.5893, 0.8666, 0.7135, 0.8782, 0.7831, 0.8671, 0.7846, 0.871, 0.7136, 0.8824, 0.4528, 0.7351, 0.4532, 0.7592, 0.4492, 0.7606, 0.4486, 0.7341, 0.7831, 0.8671, 0.8393, 0.8327, 0.8422, 0.8359, 0.7846, 0.871, 0.8393, 0.8327, 0.9179, 0.7287, 0.9221, 0.7299, 0.8422, 0.8359, 0.9182, 0.7108, 0.83, 0.6177, 0.8323, 0.6144, 0.9221, 0.7093, 0.9179, 0.7287, 0.9182, 0.7108, 0.9221, 0.7093, 0.9221, 0.7299, 0.83, 0.6177, 0.7733, 0.5906, 0.7742, 0.5866, 0.8323, 0.6144, 0.477, 0.6951, 0.4528, 0.7351, 0.4486, 0.7341, 0.4738, 0.6923, 0.7733, 0.5906, 0.7012, 0.5871, 0.7008, 0.5829, 0.7742, 0.5866, 0.8393, 0.8327, 0.83, 0.6177, 0.9182, 0.7108, 0.9179, 0.7287, 0.4532, 0.7592, 0.4528, 0.7351, 0.477, 0.6951, 0.4805, 0.7965, 0.4805, 0.7965, 0.477, 0.6951, 0.5835, 0.6158, 0.5906, 0.8627, 0.5906, 0.8627, 0.5835, 0.6158, 0.7012, 0.5871, 0.7135, 0.8782, 0.7135, 0.8782, 0.7012, 0.5871, 0.7733, 0.5906, 0.7831, 0.8671, 0.7831, 0.8671, 0.7733, 0.5906, 0.83, 0.6177, 0.8393, 0.8327, 0.8297, 0.6168, 0.9217, 0.7093, 0.9217, 0.7291, 0.8393, 0.8319, 0.4538, 0.732, 0.4794, 0.6929, 0.4794, 0.7963, 0.4538, 0.7572, 0.4794, 0.6929, 0.5855, 0.6166, 0.5905, 0.8625, 0.4794, 0.7963, 0.5855, 0.6166, 0.7014, 0.5874, 0.709, 0.8774, 0.5905, 0.8625, 0.7014, 0.5874, 0.7731, 0.5898, 0.7832, 0.8673, 0.709, 0.8774, 0.7731, 0.5898, 0.8297, 0.6168, 0.8393, 0.8319, 0.7832, 0.8673, 0.4532, 0.7592, 0.4805, 0.7965, 0.4777, 0.7996, 0.4492, 0.7606, 0.7012, 0.5871, 0.5835, 0.6158, 0.5817, 0.612, 0.7008, 0.5829, 0.4805, 0.7965, 0.5906, 0.8627, 0.5893, 0.8666, 0.4777, 0.7996, 0.5835, 0.6158, 0.477, 0.6951, 0.4738, 0.6923, 0.5817, 0.612, 0.5906, 0.8627, 0.7135, 0.8782, 0.7136, 0.8824, 0.5893, 0.8666, 0.7135, 0.8782, 0.7831, 0.8671, 0.7846, 0.871, 0.7136, 0.8824, 0.4528, 0.7351, 0.4532, 0.7592, 0.4492, 0.7606, 0.4486, 0.7341, 0.7831, 0.8671, 0.8393, 0.8327, 0.8422, 0.8359, 0.7846, 0.871, 0.8393, 0.8327, 0.9179, 0.7287, 0.9221, 0.7299, 0.8422, 0.8359, 0.9182, 0.7108, 0.83, 0.6177, 0.8323, 0.6144, 0.9221, 0.7093, 0.9179, 0.7287, 0.9182, 0.7108, 0.9221, 0.7093, 0.9221, 0.7299, 0.83, 0.6177, 0.7733, 0.5906, 0.7742, 0.5866, 0.8323, 0.6144, 0.477, 0.6951, 0.4528, 0.7351, 0.4486, 0.7341, 0.4738, 0.6923, 0.7733, 0.5906, 0.7012, 0.5871, 0.7008, 0.5829, 0.7742, 0.5866, 0.8393, 0.8327, 0.83, 0.6177, 0.9182, 0.7108, 0.9179, 0.7287, 0.4532, 0.7592, 0.4528, 0.7351, 0.477, 0.6951, 0.4805, 0.7965, 0.4805, 0.7965, 0.477, 0.6951, 0.5835, 0.6158, 0.5906, 0.8627, 0.5906, 0.8627, 0.5835, 0.6158, 0.7012, 0.5871, 0.7135, 0.8782, 0.7135, 0.8782, 0.7012, 0.5871, 0.7733, 0.5906, 0.7831, 0.8671, 0.7831, 0.8671, 0.7733, 0.5906, 0.83, 0.6177, 0.8393, 0.8327, 0.8297, 0.6168, 0.9217, 0.7093, 0.9217, 0.7291, 0.8393, 0.8319, 0.4538, 0.732, 0.4794, 0.6929, 0.4794, 0.7963, 0.4538, 0.7572, 0.4794, 0.6929, 0.5855, 0.6166, 0.5905, 0.8625, 0.4794, 0.7963, 0.5855, 0.6166, 0.7014, 0.5874, 0.709, 0.8774, 0.5905, 0.8625, 0.7014, 0.5874, 0.7731, 0.5898, 0.7832, 0.8673, 0.709, 0.8774, 0.7731, 0.5898, 0.8297, 0.6168, 0.8393, 0.8319, 0.7832, 0.8673, 0.4532, 0.7592, 0.4805, 0.7965, 0.4777, 0.7996, 0.4492, 0.7606, 0.7012, 0.5871, 0.5835, 0.6158, 0.5817, 0.612, 0.7008, 0.5829, 0.4805, 0.7965, 0.5906, 0.8627, 0.5893, 0.8666, 0.4777, 0.7996, 0.5835, 0.6158, 0.477, 0.6951, 0.4738, 0.6923, 0.5817, 0.612, 0.5906, 0.8627, 0.7135, 0.8782, 0.7136, 0.8824, 0.5893, 0.8666, 0.7135, 0.8782, 0.7831, 0.8671, 0.7846, 0.871, 0.7136, 0.8824, 0.4528, 0.7351, 0.4532, 0.7592, 0.4492, 0.7606, 0.4486, 0.7341, 0.7831, 0.8671, 0.8393, 0.8327, 0.8422, 0.8359, 0.7846, 0.871, 0.8393, 0.8327, 0.9179, 0.7287, 0.9221, 0.7299, 0.8422, 0.8359, 0.9182, 0.7108, 0.83, 0.6177, 0.8323, 0.6144, 0.9221, 0.7093, 0.9179, 0.7287, 0.9182, 0.7108, 0.9221, 0.7093, 0.9221, 0.7299, 0.83, 0.6177, 0.7733, 0.5906, 0.7742, 0.5866, 0.8323, 0.6144, 0.477, 0.6951, 0.4528, 0.7351, 0.4486, 0.7341, 0.4738, 0.6923, 0.7733, 0.5906, 0.7012, 0.5871, 0.7008, 0.5829, 0.7742, 0.5866, 0.8393, 0.8327, 0.83, 0.6177, 0.9182, 0.7108, 0.9179, 0.7287, 0.4532, 0.7592, 0.4528, 0.7351, 0.477, 0.6951, 0.4805, 0.7965, 0.4805, 0.7965, 0.477, 0.6951, 0.5835, 0.6158, 0.5906, 0.8627, 0.5906, 0.8627, 0.5835, 0.6158, 0.7012, 0.5871, 0.7135, 0.8782, 0.7135, 0.8782, 0.7012, 0.5871, 0.7733, 0.5906, 0.7831, 0.8671, 0.7831, 0.8671, 0.7733, 0.5906, 0.83, 0.6177, 0.8393, 0.8327, 0.8297, 0.6168, 0.9217, 0.7093, 0.9217, 0.7291, 0.8393, 0.8319, 0.4538, 0.732, 0.4794, 0.6929, 0.4794, 0.7963, 0.4538, 0.7572, 0.4794, 0.6929, 0.5855, 0.6166, 0.5905, 0.8625, 0.4794, 0.7963, 0.5855, 0.6166, 0.7014, 0.5874, 0.709, 0.8774, 0.5905, 0.8625, 0.7014, 0.5874, 0.7731, 0.5898, 0.7832, 0.8673, 0.709, 0.8774, 0.7731, 0.5898, 0.8297, 0.6168, 0.8393, 0.8319, 0.7832, 0.8673, 0.4532, 0.7592, 0.4805, 0.7965, 0.4777, 0.7996, 0.4492, 0.7606, 0.7012, 0.5871, 0.5835, 0.6158, 0.5817, 0.612, 0.7008, 0.5829, 0.4805, 0.7965, 0.5906, 0.8627, 0.5893, 0.8666, 0.4777, 0.7996, 0.5835, 0.6158, 0.477, 0.6951, 0.4738, 0.6923, 0.5817, 0.612, 0.5906, 0.8627, 0.7135, 0.8782, 0.7136, 0.8824, 0.5893, 0.8666, 0.7135, 0.8782, 0.7831, 0.8671, 0.7846, 0.871, 0.7136, 0.8824, 0.4528, 0.7351, 0.4532, 0.7592, 0.4492, 0.7606, 0.4486, 0.7341, 0.7831, 0.8671, 0.8393, 0.8327, 0.8422, 0.8359, 0.7846, 0.871, 0.8393, 0.8327, 0.9179, 0.7287, 0.9221, 0.7299, 0.8422, 0.8359, 0.9182, 0.7108, 0.83, 0.6177, 0.8323, 0.6144, 0.9221, 0.7093, 0.9179, 0.7287, 0.9182, 0.7108, 0.9221, 0.7093, 0.9221, 0.7299, 0.83, 0.6177, 0.7733, 0.5906, 0.7742, 0.5866, 0.8323, 0.6144, 0.477, 0.6951, 0.4528, 0.7351, 0.4486, 0.7341, 0.4738, 0.6923, 0.7733, 0.5906, 0.7012, 0.5871, 0.7008, 0.5829, 0.7742, 0.5866, 0.8393, 0.8327, 0.83, 0.6177, 0.9182, 0.7108, 0.9179, 0.7287, 0.4532, 0.7592, 0.4528, 0.7351, 0.477, 0.6951, 0.4805, 0.7965, 0.4805, 0.7965, 0.477, 0.6951, 0.5835, 0.6158, 0.5906, 0.8627, 0.5906, 0.8627, 0.5835, 0.6158, 0.7012, 0.5871, 0.7135, 0.8782, 0.7135, 0.8782, 0.7012, 0.5871, 0.7733, 0.5906, 0.7831, 0.8671, 0.7831, 0.8671, 0.7733, 0.5906, 0.83, 0.6177, 0.8393, 0.8327, 0.8297, 0.6168, 0.9217, 0.7093, 0.9217, 0.7291, 0.8393, 0.8319, 0.4538, 0.732, 0.4794, 0.6929, 0.4794, 0.7963, 0.4538, 0.7572, 0.4794, 0.6929, 0.5855, 0.6166, 0.5905, 0.8625, 0.4794, 0.7963, 0.5855, 0.6166, 0.7014, 0.5874, 0.709, 0.8774, 0.5905, 0.8625, 0.7014, 0.5874, 0.7731, 0.5898, 0.7832, 0.8673, 0.709, 0.8774, 0.7731, 0.5898, 0.8297, 0.6168, 0.8393, 0.8319, 0.7832, 0.8673, 0.4532, 0.7592, 0.4805, 0.7965, 0.4777, 0.7996, 0.4492, 0.7606, 0.7012, 0.5871, 0.5835, 0.6158, 0.5817, 0.612, 0.7008, 0.5829, 0.4805, 0.7965, 0.5906, 0.8627, 0.5893, 0.8666, 0.4777, 0.7996, 0.5835, 0.6158, 0.477, 0.6951, 0.4738, 0.6923, 0.5817, 0.612, 0.5906, 0.8627, 0.7135, 0.8782, 0.7136, 0.8824, 0.5893, 0.8666, 0.7135, 0.8782, 0.7831, 0.8671, 0.7846, 0.871, 0.7136, 0.8824, 0.4528, 0.7351, 0.4532, 0.7592, 0.4492, 0.7606, 0.4486, 0.7341, 0.7831, 0.8671, 0.8393, 0.8327, 0.8422, 0.8359, 0.7846, 0.871, 0.8393, 0.8327, 0.9179, 0.7287, 0.9221, 0.7299, 0.8422, 0.8359, 0.9182, 0.7108, 0.83, 0.6177, 0.8323, 0.6144, 0.9221, 0.7093, 0.9179, 0.7287, 0.9182, 0.7108, 0.9221, 0.7093, 0.9221, 0.7299, 0.83, 0.6177, 0.7733, 0.5906, 0.7742, 0.5866, 0.8323, 0.6144, 0.477, 0.6951, 0.4528, 0.7351, 0.4486, 0.7341, 0.4738, 0.6923, 0.7733, 0.5906, 0.7012, 0.5871, 0.7008, 0.5829, 0.7742, 0.5866, 0.8393, 0.8327, 0.83, 0.6177, 0.9182, 0.7108, 0.9179, 0.7287, 0.4532, 0.7592, 0.4528, 0.7351, 0.477, 0.6951, 0.4805, 0.7965, 0.4805, 0.7965, 0.477, 0.6951, 0.5835, 0.6158, 0.5906, 0.8627, 0.5906, 0.8627, 0.5835, 0.6158, 0.7012, 0.5871, 0.7135, 0.8782, 0.7135, 0.8782, 0.7012, 0.5871, 0.7733, 0.5906, 0.7831, 0.8671, 0.7831, 0.8671, 0.7733, 0.5906, 0.83, 0.6177, 0.8393, 0.8327, 0.8297, 0.6168, 0.9217, 0.7093, 0.9217, 0.7291, 0.8393, 0.8319, 0.4538, 0.732, 0.4794, 0.6929, 0.4794, 0.7963, 0.4538, 0.7572, 0.4794, 0.6929, 0.5855, 0.6166, 0.5905, 0.8625, 0.4794, 0.7963, 0.5855, 0.6166, 0.7014, 0.5874, 0.709, 0.8774, 0.5905, 0.8625, 0.7014, 0.5874, 0.7731, 0.5898, 0.7832, 0.8673, 0.709, 0.8774, 0.7731, 0.5898, 0.8297, 0.6168, 0.8393, 0.8319, 0.7832, 0.8673, 0.4532, 0.7592, 0.4805, 0.7965, 0.4777, 0.7996, 0.4492, 0.7606, 0.7012, 0.5871, 0.5835, 0.6158, 0.5817, 0.612, 0.7008, 0.5829, 0.4805, 0.7965, 0.5906, 0.8627, 0.5893, 0.8666, 0.4777, 0.7996, 0.5835, 0.6158, 0.477, 0.6951, 0.4738, 0.6923, 0.5817, 0.612, 0.5906, 0.8627, 0.7135, 0.8782, 0.7136, 0.8824, 0.5893, 0.8666, 0.7135, 0.8782, 0.7831, 0.8671, 0.7846, 0.871, 0.7136, 0.8824, 0.4528, 0.7351, 0.4532, 0.7592, 0.4492, 0.7606, 0.4486, 0.7341, 0.7831, 0.8671, 0.8393, 0.8327, 0.8422, 0.8359, 0.7846, 0.871, 0.8393, 0.8327, 0.9179, 0.7287, 0.9221, 0.7299, 0.8422, 0.8359, 0.9182, 0.7108, 0.83, 0.6177, 0.8323, 0.6144, 0.9221, 0.7093, 0.9179, 0.7287, 0.9182, 0.7108, 0.9221, 0.7093, 0.9221, 0.7299, 0.83, 0.6177, 0.7733, 0.5906, 0.7742, 0.5866, 0.8323, 0.6144, 0.477, 0.6951, 0.4528, 0.7351, 0.4486, 0.7341, 0.4738, 0.6923, 0.7733, 0.5906, 0.7012, 0.5871, 0.7008, 0.5829, 0.7742, 0.5866])
me_cubeziercurve_007.use_remesh_preserve_volume = False
me_cubeziercurve_007.use_remesh_preserve_attributes = False
me_cubeziercurve_007.use_mirror_vertex_groups = False
me_cubeziercurve_007.auto_texspace = False
me_cubeziercurve_007.update()
me_cubeziercurve_002 = bpy.data.meshes.new('CUBezierCurve.002')
me_cubeziercurve_002.from_pydata([(3.21, -0.0238, -0.0293), (3.119, -0.02567, -0.03472), (3.136, -0.0564, -0.06792), (3.153, -0.08801, -0.02495), (3.136, -0.0564, 0.008635), (3.041, -0.04171, -0.03662), (3.045, -0.07949, -0.07435), (3.05, -0.1194, -0.02582), (3.045, -0.07949, 0.01221), (2.944, -0.04802, -0.03956), (2.931, -0.09223, -0.083), (2.918, -0.14, -0.02717), (2.931, -0.09223, 0.01647), (2.822, -0.04271, -0.04298), (2.79, -0.09154, -0.0925), (2.758, -0.1449, -0.0281), (2.79, -0.09154, 0.02162), (2.671, -0.02281, -0.0454), (2.623, -0.07483, -0.1009), (2.575, -0.132, -0.02707), (2.623, -0.07483, 0.0289), (2.49, 0.01405, -0.04424), (2.432, -0.04155, -0.1047), (2.371, -0.1039, -0.01313), (2.432, -0.04152, 0.04102), (2.268, 0.05758, 0.01929), (2.205, -0.00785, -0.02914), (2.149, -0.07657, 0.06208), (2.211, -0.00576, 0.1159), (2.035, 0.1062, 0.08874), (1.989, 0.03163, 0.01439), (1.943, -0.04763, 0.1131), (1.99, 0.03202, 0.1872), (1.791, 0.1543, 0.1282), (1.773, 0.06523, 0.03821), (1.755, -0.02594, 0.1344), (1.773, 0.06523, 0.2262), (1.543, 0.1845, 0.08891), (1.57, 0.08186, 0.005481), (1.598, -0.01855, 0.1149), (1.57, 0.08203, 0.2017), (1.315, 0.1858, 0.03962), (1.385, 0.06918, -0.04292), (1.465, -0.03183, 0.0801), (1.394, 0.07242, 0.1354), (1.141, 0.1309, 0.04899), (1.223, 0.01524, -0.06639), (1.318, -0.08652, 0.03519), (1.232, 0.01866, 0.1158), (1.019, 0.07687, 0.07031), (1.072, -0.04553, -0.06989), (1.127, -0.1586, 0.0118), (1.073, -0.04529, 0.1383), (0.8973, 0.07174, 0.09467), (0.9116, -0.05959, -0.04606), (0.9259, -0.1841, 0.03237), (0.9116, -0.05959, 0.1641), (0.7464, 0.103, 0.1319), (0.7329, -0.03002, -0.01097), (0.7193, -0.1577, 0.0634), (0.7329, -0.03002, 0.1992), (0.5706, 0.1643, 0.1771), (0.5404, 0.03007, 0.0296), (0.5102, -0.09912, 0.09889), (0.5404, 0.03007, 0.2398), (0.3775, 0.2398, 0.2173), (0.3388, 0.103, 0.06378), (0.3001, -0.02845, 0.1276), (0.3388, 0.103, 0.2739), (0.1739, 0.3087, 0.2355), (0.1326, 0.1694, 0.07768), (0.09125, 0.03599, 0.138), (0.1326, 0.1694, 0.2878), (-0.03494, 0.3535, 0.2197), (-0.07366, 0.2142, 0.06294), (-0.1124, 0.08104, 0.1245), (-0.07367, 0.2142, 0.2731), (-0.2452, 0.3659, 0.1712), (-0.2754, 0.231, 0.02276), (-0.3056, 0.1015, 0.09168), (-0.2754, 0.231, 0.2329), (-0.4546, 0.3471, 0.1041), (-0.4681, 0.2212, -0.02937), (-0.4817, 0.09906, 0.05229), (-0.4681, 0.2212, 0.1808), (-0.6616, 0.3014, 0.03941), (-0.6472, 0.189, -0.07619), (-0.6329, 0.07794, 0.02007), (-0.6472, 0.189, 0.134), (-0.8981, 0.2271, 0.0002772), (-0.832, 0.1344, -0.1028), (-0.7686, 0.04037, 0.001794), (-0.832, 0.1344, 0.1048), (-1.126, 0.1371, 1.496e-08), (-1.019, 0.05723, -0.1009), (-0.9176, -0.02585, -6.599e-09), (-1.019, 0.05723, 0.1009), (-1.304, 0.06752, 1.983e-08), (-1.213, -0.0173, -0.09685), (-1.125, -0.1058, -6.283e-09), (-1.213, -0.0173, 0.09685), (-1.476, 0.0388, 1.895e-08), (-1.433, -0.05035, -0.09125), (-1.391, -0.1422, -7.072e-09), (-1.433, -0.05035, 0.09125), (-1.671, 0.03162, 1.541e-08), (-1.668, -0.05239, -0.08409), (-1.665, -0.1371, -3.835e-09), (-1.668, -0.05239, 0.08409), (-1.879, 0.03991, 1.423e-08), (-1.901, -0.03494, -0.07565), (-1.923, -0.1086, -7.465e-09), (-1.901, -0.03494, 0.07565), (-2.084, 0.05613, 1.679e-08), (-2.117, -0.009163, -0.06652), (-2.15, -0.0719, -4.323e-09), (-2.117, -0.009163, 0.06652), (-2.268, 0.07294, 1.155e-08), (-2.303, 0.01604, -0.05745), (-2.337, -0.03743, -3.367e-09), (-2.303, 0.01604, 0.05745), (-2.422, 0.08538, 1.321e-08), (-2.451, 0.03531, -0.04923), (-2.48, -0.01097, -3.199e-09), (-2.451, 0.03531, 0.04923), (-2.543, 0.09139, 1.173e-08), (-2.563, 0.04676, -0.04243), (-2.583, 0.005764, -1.85e-09), (-2.563, 0.04676, 0.04243), (-2.635, 0.09061, 8.331e-09), (-2.645, 0.05058, -0.03731), (-2.654, 0.01353, -1.374e-09), (-2.645, 0.05058, 0.03731), (-2.707, 0.08249, 6.691e-09), (-2.703, 0.04731, -0.03381), (-2.699, 0.01392, -1.083e-09), (-2.703, 0.04731, 0.03381), (-2.763, 0.06528, 7.711e-09), (-2.777, 0.01687, 2.215e-09), (-2.745, 0.03661, 0.03168), (-2.728, 0.008451, -4.837e-10), (-2.745, 0.03661, -0.03168)], [], [(1, 0, 2), (2, 0, 3), (3, 0, 4), (4, 0, 1), (5, 1, 2, 6), (6, 2, 3, 7), (7, 3, 4, 8), (8, 4, 1, 5), (9, 5, 6, 10), (10, 6, 7, 11), (11, 7, 8, 12), (12, 8, 5, 9), (13, 9, 10, 14), (14, 10, 11, 15), (15, 11, 12, 16), (16, 12, 9, 13), (17, 13, 14, 18), (18, 14, 15, 19), (19, 15, 16, 20), (20, 16, 13, 17), (21, 17, 18, 22), (22, 18, 19, 23), (23, 19, 20, 24), (24, 20, 17, 21), (25, 21, 22, 26), (26, 22, 23, 27), (27, 23, 24, 28), (28, 24, 21, 25), (29, 25, 26, 30), (30, 26, 27, 31), (31, 27, 28, 32), (32, 28, 25, 29), (33, 29, 30, 34), (34, 30, 31, 35), (35, 31, 32, 36), (36, 32, 29, 33), (37, 33, 34, 38), (38, 34, 35, 39), (39, 35, 36, 40), (40, 36, 33, 37), (41, 37, 38, 42), (42, 38, 39, 43), (43, 39, 40, 44), (44, 40, 37, 41), (45, 41, 42, 46), (46, 42, 43, 47), (47, 43, 44, 48), (48, 44, 41, 45), (49, 45, 46, 50), (50, 46, 47, 51), (51, 47, 48, 52), (52, 48, 45, 49), (53, 49, 50, 54), (54, 50, 51, 55), (55, 51, 52, 56), (56, 52, 49, 53), (57, 53, 54, 58), (58, 54, 55, 59), (59, 55, 56, 60), (60, 56, 53, 57), (61, 57, 58, 62), (62, 58, 59, 63), (63, 59, 60, 64), (64, 60, 57, 61), (65, 61, 62, 66), (66, 62, 63, 67), (67, 63, 64, 68), (68, 64, 61, 65), (69, 65, 66, 70), (70, 66, 67, 71), (71, 67, 68, 72), (72, 68, 65, 69), (73, 69, 70, 74), (74, 70, 71, 75), (75, 71, 72, 76), (76, 72, 69, 73), (77, 73, 74, 78), (78, 74, 75, 79), (79, 75, 76, 80), (80, 76, 73, 77), (81, 77, 78, 82), (82, 78, 79, 83), (83, 79, 80, 84), (84, 80, 77, 81), (85, 81, 82, 86), (86, 82, 83, 87), (87, 83, 84, 88), (88, 84, 81, 85), (89, 85, 86, 90), (90, 86, 87, 91), (91, 87, 88, 92), (92, 88, 85, 89), (93, 89, 90, 94), (94, 90, 91, 95), (95, 91, 92, 96), (96, 92, 89, 93), (97, 93, 94, 98), (98, 94, 95, 99), (99, 95, 96, 100), (100, 96, 93, 97), (101, 97, 98, 102), (102, 98, 99, 103), (103, 99, 100, 104), (104, 100, 97, 101), (105, 101, 102, 106), (106, 102, 103, 107), (107, 103, 104, 108), (108, 104, 101, 105), (109, 105, 106, 110), (110, 106, 107, 111), (111, 107, 108, 112), (112, 108, 105, 109), (113, 109, 110, 114), (114, 110, 111, 115), (115, 111, 112, 116), (116, 112, 109, 113), (117, 113, 114, 118), (118, 114, 115, 119), (119, 115, 116, 120), (120, 116, 113, 117), (121, 117, 118, 122), (122, 118, 119, 123), (123, 119, 120, 124), (124, 120, 117, 121), (125, 121, 122, 126), (126, 122, 123, 127), (127, 123, 124, 128), (128, 124, 121, 125), (129, 125, 126, 130), (130, 126, 127, 131), (131, 127, 128, 132), (132, 128, 125, 129), (133, 129, 130, 134), (134, 130, 131, 135), (135, 131, 132, 136), (136, 132, 129, 133), (137, 133, 134, 141), (141, 134, 135, 140), (140, 135, 136, 139), (139, 136, 133, 137), (138, 137, 141), (138, 141, 140), (138, 140, 139), (138, 139, 137)])
me_cubeziercurve_002.use_remesh_preserve_volume = False
me_cubeziercurve_002.use_remesh_preserve_attributes = False
me_cubeziercurve_002.use_mirror_vertex_groups = False
me_cubeziercurve_002.auto_texspace = False
me_cubeziercurve_002.update()

# ---- curves / text
cu_beziercurve_001 = bpy.data.curves.new('BezierCurve.001', 'CURVE')
cu_beziercurve_001.dimensions = '3D'
_sp = cu_beziercurve_001.splines.new('BEZIER'); _sp.bezier_points.add(3)
_sp.bezier_points.foreach_set('co', [-2.776, 0.01614, 0.0, -0.9457, 0.06798, 0.0, 1.21, -9.661e-08, 0.0, 3.21, -9.661e-08, 0.0])
_sp.bezier_points.foreach_set('handle_left', [-3.095, -0.3524, 0.0, -1.446, -0.432, 0.0, 0.7103, -0.5, 0.0, 2.387, -0.5678, 0.0])
_sp.bezier_points.foreach_set('handle_right', [-2.408, 0.4412, 0.0, -0.4457, 0.568, 0.0, 1.71, 0.5, 0.0, 4.033, 0.5678, 0.0])
for _p, _l, _r in zip(_sp.bezier_points, ['ALIGNED', 'ALIGNED', 'ALIGNED', 'ALIGNED'], ['ALIGNED', 'ALIGNED', 'ALIGNED', 'ALIGNED']): _p.handle_left_type = _l; _p.handle_right_type = _r
_sp.order_u = 0
_sp.order_v = 0
_sp.use_smooth = False
cu_beziercurve_001.use_path = True
cu_beziercurve_001.use_path_clamp = True
cu_beziercurve_001.bevel_resolution = 0
cu_beziercurve_001.offset = 0.001
cu_beziercurve_001.bevel_depth = 0.13
cu_beziercurve_001.fill_mode = 'FULL'

# ---- objects
ob_vine_001 = bpy.data.objects.new('vine.001', me_cubeziercurve_010)
ob_vine = bpy.data.objects.new('vine', me_cubeziercurve_007)
ob_beziercurve_003 = bpy.data.objects.new('BezierCurve.003', me_cubeziercurve_002)
ob_lamp = bpy.data.objects.new('Lamp', light_lamp)
ob_camera = bpy.data.objects.new('Camera', cam_camera)
ob_raw_vine = bpy.data.objects.new('raw vine', cu_beziercurve_001)

# ---- transforms, parenting, visibility, modifiers, constraints
ob_vine_001.location = (0.0, 0.0, 0.4054)
ob_vine_001.rotation_euler = (1.571, -1.571, 0.0)
ob_vine_001.scale = (0.2784, 0.2784, 0.2784)
ob_vine_001.lineart.crease_threshold = 0.0
ob_vine.location = (0.0, 0.0, 1.595)
ob_vine.rotation_euler = (1.571, -1.571, 0.0)
ob_vine.scale = (0.4252, 0.4252, 0.4252)
ob_vine.lineart.crease_threshold = 0.0
ob_beziercurve_003.location = (0.0, 0.0, 0.0)
ob_beziercurve_003.rotation_euler = (0.0, -0.0, 1.571)
ob_beziercurve_003.hide_viewport = True
ob_beziercurve_003.lineart.crease_threshold = 0.0
ob_lamp.location = (4.076, 1.005, 5.904)
ob_lamp.rotation_euler = (0.6503, 0.05522, 1.866)
ob_lamp.lock_rotations_4d = False
ob_lamp.empty_display_type = 'ARROWS'
ob_lamp.color = (0.0, 0.0, 0.0, 0.0)
ob_lamp.hide_viewport = True
ob_lamp.lineart.crease_threshold = 0.0
ob_camera.location = (7.481, -6.508, 5.344)
ob_camera.rotation_euler = (1.109, 0.0, 0.8149)
ob_camera.lock_rotations_4d = False
ob_camera.empty_display_type = 'ARROWS'
ob_camera.color = (0.0, 0.0, 0.0, 0.0)
ob_camera.hide_viewport = True
ob_camera.display_type = 'WIRE'
ob_camera.lineart.crease_threshold = 0.0
ob_raw_vine.location = (0.0, 0.0, 0.0)
ob_raw_vine.rotation_euler = (0.0, -0.0, 1.571)
ob_raw_vine.lineart.crease_threshold = 0.0

# ---- collection membership
col_collection_1.objects.link(ob_vine_001)
col_collection_1.objects.link(ob_vine)
col_collection_1.objects.link(ob_beziercurve_003)
col_collection_1.objects.link(ob_lamp)
col_collection_1.objects.link(ob_camera)
col_collection_2.objects.link(ob_raw_vine)

# ---- scene / render settings (as saved in the file)
scene.camera = ob_camera
scene.frame_start = 1; scene.frame_end = 250; scene.frame_set(2)
scene.render.engine = 'BLENDER_EEVEE_NEXT'
scene.render.resolution_percentage = 50
scene.render.dither_intensity = 0.0
scene.cycles.use_denoising = False
scene.cycles.samples = 128
scene.cycles.sampling_pattern = 'TABULATED_SOBOL'
scene.cycles.use_adaptive_sampling = False
scene.cycles.use_light_tree = False
scene.cycles.blur_glossy = 0.0
scene.cycles.sample_clamp_indirect = 0.0
scene.view_settings.view_transform = 'Standard'
bpy.context.view_layer.update()
